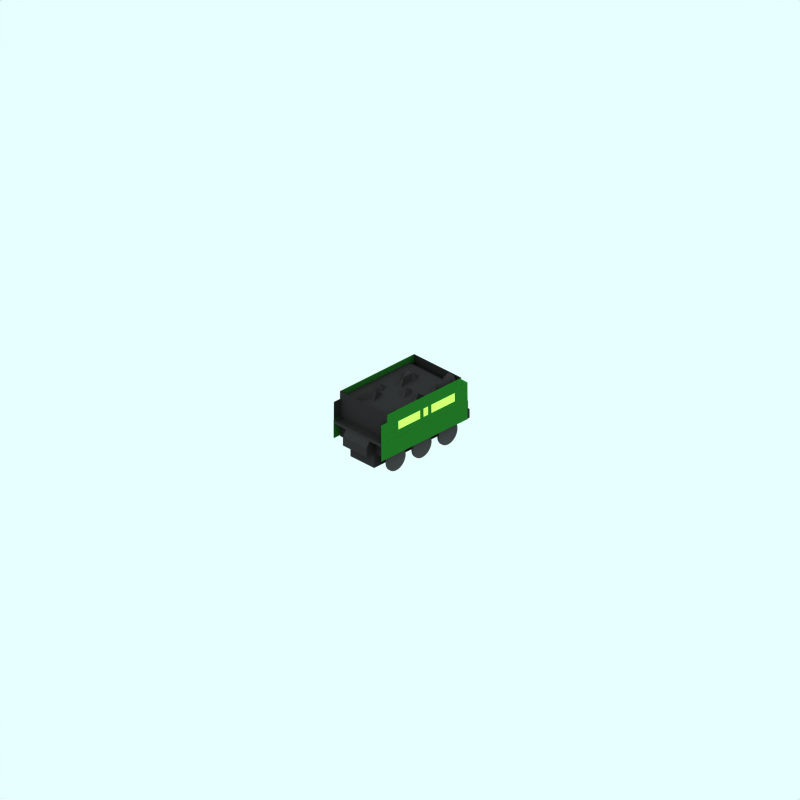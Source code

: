 # Source: gwr-churchward-star-tender.blend  (saved by Blender 2.42.0; exported with 4.5.12 LTS)
import bpy
from mathutils import Matrix  # noqa: F401  (used for matrix-valued properties, if any)

bpy.ops.wm.read_factory_settings(use_empty=True)
scene = bpy.context.scene
scene.name = 'Scene'

# ---- collections
col_collection_1 = bpy.data.collections.new('Collection 1'); scene.collection.children.link(col_collection_1)
col_collection_2 = bpy.data.collections.new('Collection 2'); scene.collection.children.link(col_collection_2)
col_collection_2.hide_render = True
col_collection_2.hide_viewport = True
col_collection_3 = bpy.data.collections.new('Collection 3'); scene.collection.children.link(col_collection_3)

# ---- materials (node trees are filled in below, after node groups)
mat_maincolour1 = bpy.data.materials.new('MainColour1')
mat_maincolour1.alpha_threshold = 0.0
mat_maincolour1.preview_render_type = 'CUBE'
mat_maincolour1.diffuse_color = (0.106, 0.357, 0.1146, 1.0)
mat_maincolour1.specular_color = (1.0, 0.9999, 0.9999)
mat_maincolour1.roughness = 0.5
mat_maincolour1.line_color = (0.0, 0.0, 0.0, 1.0)
mat_trim = bpy.data.materials.new('Trim')
mat_trim.alpha_threshold = 0.0
mat_trim.preview_render_type = 'FLAT'
mat_trim.diffuse_color = (0.7225, 0.865, 0.3633, 1.0)
mat_trim.roughness = 0.5
mat_trim.line_color = (0.0, 0.0, 0.0, 1.0)
mat_black = bpy.data.materials.new('Black')
mat_black.alpha_threshold = 0.0
mat_black.preview_render_type = 'FLAT'
mat_black.diffuse_color = (0.119, 0.119, 0.119, 1.0)
mat_black.roughness = 0.5
mat_black.line_color = (0.0, 0.0, 0.0, 1.0)
mat_wheel = bpy.data.materials.new('wheel')
mat_wheel.alpha_threshold = 0.0
mat_wheel.preview_render_type = 'FLAT'
mat_wheel.diffuse_color = (0.2144, 0.2144, 0.2144, 1.0)
mat_wheel.roughness = 0.5
mat_wheel.line_color = (0.0, 0.0, 0.0, 1.0)
mat_underframe = bpy.data.materials.new('Underframe')
mat_underframe.alpha_threshold = 0.0
mat_underframe.preview_render_type = 'FLAT'
mat_underframe.diffuse_color = (0.1334, 0.1334, 0.1334, 1.0)
mat_underframe.roughness = 0.5
mat_underframe.line_color = (0.0, 0.0, 0.0, 1.0)
mat_roofcolour = bpy.data.materials.new('RoofColour')
mat_roofcolour.alpha_threshold = 0.0
mat_roofcolour.preview_render_type = 'FLAT'
mat_roofcolour.diffuse_color = (0.2586, 0.2561, 0.2561, 1.0)
mat_roofcolour.specular_color = (0.0, 0.0, 0.0)
mat_roofcolour.roughness = 0.5
mat_roofcolour.line_color = (0.0, 0.0, 0.0, 1.0)

# ---- material node trees

# ---- world
world_world = bpy.data.worlds.new('World'); scene.world = world_world
world_world.color = (0.9059, 1.0, 1.0)
world_world.use_sun_shadow = False
world_world.sun_shadow_jitter_overblur = 0.0
world_world.cycles.sampling_method = 'MANUAL'
world_world.cycles.sample_map_resolution = 256

# ---- cameras
cam_camera_001 = bpy.data.cameras.new('Camera.001')
cam_camera_001.type = 'ORTHO'
cam_camera_001.passepartout_alpha = 0.2
cam_camera_001.clip_end = 100.0
cam_camera_001.lens = 35.0
cam_camera_001.ortho_scale = 24.0
cam_camera_001.display_size = 5.91
cam_camera_001.show_passepartout = False
cam_camera_001.show_safe_areas = True
cam_camera_001.dof.focus_distance = 0.0
cam_camera_001.dof.aperture_fstop = 128.0

# ---- lights
light_lamp = bpy.data.lights.new('Lamp', 'SUN')
light_lamp.transmission_factor = 0.0
light_lamp.angle = 1.571
light_lamp.energy = 0.028
light_lamp.shadow_buffer_clip_start = 0.5
light_lamp.shadow_soft_size = 1.0
light_lamp.shadow_cascade_max_distance = 1000.0
light_lamp.cycles.use_multiple_importance_sampling = False

# ---- meshes
me_plane_100 = bpy.data.meshes.new('Plane.100')
me_plane_100.from_pydata([(0.9926, -1.612, 2.093), (0.9926, -0.2117, 2.093), (0.9976, -1.612, 1.508), (0.9976, -0.2117, 1.508), (0.9938, -0.2117, 1.946), (0.9963, -0.2117, 1.654), (0.9938, -1.612, 1.946), (0.9963, -1.612, 1.654)], [], [(4, 0, 1), (2, 7, 3), (6, 0, 4), (7, 5, 3)])
me_plane_100.materials.append(mat_maincolour1)
me_plane_100.use_remesh_preserve_volume = False
me_plane_100.use_remesh_preserve_attributes = False
me_plane_100.use_mirror_vertex_groups = False
me_plane_100.update()
me_plane_099 = bpy.data.meshes.new('Plane.099')
me_plane_099.from_pydata([(0.9951, -1.612, 1.8), (0.9951, -0.2117, 1.8), (0.9938, -0.2117, 1.946), (0.9963, -0.2117, 1.654), (0.9938, -1.612, 1.946), (0.9963, -1.612, 1.654)], [], [(1, 3, 4), (2, 1, 4), (0, 4, 3), (5, 0, 3)])
me_plane_099.materials.append(mat_trim)
me_plane_099.use_remesh_preserve_volume = False
me_plane_099.use_remesh_preserve_attributes = False
me_plane_099.use_mirror_vertex_groups = False
me_plane_099.update()
me_plane_022 = bpy.data.meshes.new('Plane.022')
me_plane_022.from_pydata([(0.9926, -1.612, 2.093), (0.9976, -2.712, 1.508), (0.9976, -1.612, 1.508), (0.9926, -1.612, 2.363), (0.9926, 2.388, 2.093), (0.9926, 2.388, 2.363), (0.9926, -2.312, 2.093), (0.9926, -2.312, 2.363), (0.9926, -2.712, 2.093)], [], [(0, 3, 5, 4), (3, 0, 6, 7), (1, 6, 8), (0, 2, 1, 6)])
me_plane_022.materials.append(mat_maincolour1)
me_plane_022.use_remesh_preserve_volume = False
me_plane_022.use_remesh_preserve_attributes = False
me_plane_022.use_mirror_vertex_groups = False
me_plane_022.update()
me_plane_019 = bpy.data.meshes.new('Plane.019')
me_plane_019.from_pydata([(0.9926, -0.2117, 2.093), (0.9926, -0.01168, 2.093), (0.9976, -0.2117, 1.508), (0.9976, -0.01169, 1.508)], [], [(3, 0, 1), (2, 0, 3)])
me_plane_019.materials.append(mat_maincolour1)
me_plane_019.use_remesh_preserve_volume = False
me_plane_019.use_remesh_preserve_attributes = False
me_plane_019.use_mirror_vertex_groups = False
me_plane_019.update()
me_plane_018 = bpy.data.meshes.new('Plane.018')
me_plane_018.from_pydata([(0.9951, -0.01169, 1.8), (0.9951, 0.2883, 1.8), (0.9938, 0.2883, 1.946), (0.9963, 0.2883, 1.654), (0.9938, -0.01169, 1.946), (0.9963, -0.01169, 1.654)], [], [(1, 3, 4), (2, 1, 4), (0, 4, 3), (5, 0, 3)])
me_plane_018.materials.append(mat_trim)
me_plane_018.use_remesh_preserve_volume = False
me_plane_018.use_remesh_preserve_attributes = False
me_plane_018.use_mirror_vertex_groups = False
me_plane_018.update()
me_plane_015 = bpy.data.meshes.new('Plane.015')
me_plane_015.from_pydata([(0.9926, -0.01169, 2.093), (0.9926, 0.2883, 2.093), (0.9976, -0.01169, 1.508), (0.9976, 0.2883, 1.508), (0.9938, 0.2883, 1.946), (0.9963, 0.2883, 1.654), (0.9938, -0.01169, 1.946), (0.9963, -0.01169, 1.654)], [], [(4, 0, 1), (2, 7, 3), (6, 0, 4), (7, 5, 3)])
me_plane_015.materials.append(mat_maincolour1)
me_plane_015.use_remesh_preserve_volume = False
me_plane_015.use_remesh_preserve_attributes = False
me_plane_015.use_mirror_vertex_groups = False
me_plane_015.update()
me_plane_013 = bpy.data.meshes.new('Plane.013')
me_plane_013.from_pydata([(0.9926, 0.2883, 2.093), (0.9926, 0.4883, 2.093), (0.9976, 0.2883, 1.508), (0.9976, 0.4883, 1.508)], [], [(3, 0, 1), (2, 0, 3)])
me_plane_013.materials.append(mat_maincolour1)
me_plane_013.use_remesh_preserve_volume = False
me_plane_013.use_remesh_preserve_attributes = False
me_plane_013.use_mirror_vertex_groups = False
me_plane_013.update()
me_plane_012 = bpy.data.meshes.new('Plane.012')
me_plane_012.from_pydata([(0.9926, 1.988, 2.093), (0.9926, 2.788, 2.093), (0.9976, 1.988, 1.508), (0.9976, 2.788, 1.508)], [], [(3, 0, 1), (2, 0, 3)])
me_plane_012.materials.append(mat_maincolour1)
me_plane_012.use_remesh_preserve_volume = False
me_plane_012.use_remesh_preserve_attributes = False
me_plane_012.use_mirror_vertex_groups = False
me_plane_012.update()
me_plane_011 = bpy.data.meshes.new('Plane.011')
me_plane_011.from_pydata([(0.9951, 0.4883, 1.8), (0.9951, 1.988, 1.8), (0.9938, 1.988, 1.946), (0.9963, 1.988, 1.654), (0.9938, 0.4883, 1.946), (0.9963, 0.4883, 1.654)], [], [(1, 3, 4), (2, 1, 4), (0, 4, 3), (5, 0, 3)])
me_plane_011.materials.append(mat_trim)
me_plane_011.use_remesh_preserve_volume = False
me_plane_011.use_remesh_preserve_attributes = False
me_plane_011.use_mirror_vertex_groups = False
me_plane_011.update()
me_plane_010 = bpy.data.meshes.new('Plane.010')
me_plane_010.from_pydata([(0.9926, 0.4883, 2.093), (0.9926, 1.988, 2.093), (0.9976, 0.4883, 1.508), (0.9976, 1.988, 1.508), (0.9938, 1.988, 1.946), (0.9963, 1.988, 1.654), (0.9938, 0.4883, 1.946), (0.9963, 0.4883, 1.654)], [], [(4, 0, 1), (2, 7, 3), (6, 0, 4), (7, 5, 3)])
me_plane_010.materials.append(mat_maincolour1)
me_plane_010.use_remesh_preserve_volume = False
me_plane_010.use_remesh_preserve_attributes = False
me_plane_010.use_mirror_vertex_groups = False
me_plane_010.update()
me_plane_007 = bpy.data.meshes.new('Plane.007')
me_plane_007.from_pydata([(0.9826, -2.712, 2.093), (0.9826, 2.788, 2.093), (0.9876, -2.712, 1.508), (0.9876, 2.788, 1.508)], [], [(3, 0, 1), (2, 0, 3)])
me_plane_007.materials.append(mat_black)
me_plane_007.use_remesh_preserve_volume = False
me_plane_007.use_remesh_preserve_attributes = False
me_plane_007.use_mirror_vertex_groups = False
me_plane_007.update()
me_plane_098 = bpy.data.meshes.new('Plane.098')
me_plane_098.from_pydata([(1.003, 2.788, 1.443), (1.003, -2.712, 1.443), (0.9976, -2.712, 1.508), (0.9976, 2.788, 1.508)], [], [(2, 0, 1), (3, 0, 2)])
me_plane_098.materials.append(mat_maincolour1)
me_plane_098.use_remesh_preserve_volume = False
me_plane_098.use_remesh_preserve_attributes = False
me_plane_098.use_mirror_vertex_groups = False
me_plane_098.update()
me_plane_097 = bpy.data.meshes.new('Plane.097')
me_plane_097.from_pydata([(2.786, 1.449, 1.005), (2.786, 0.829, 1.005), (-2.714, 0.839, 1.005), (-2.714, 1.449, 1.005)], [], [(0, 1, 2, 3)])
me_plane_097.polygons.foreach_set('use_smooth', [True] * 1)
me_plane_097.materials.append(mat_maincolour1)
me_plane_097.use_remesh_preserve_volume = False
me_plane_097.use_remesh_preserve_attributes = False
me_plane_097.use_mirror_vertex_groups = False
me_plane_097.update()
me_plane_021 = bpy.data.meshes.new('Plane.021')
me_plane_021.from_pydata([(0.9825, -2.712, 2.093), (0.9826, 2.788, 2.093), (0.9875, -2.712, 1.508), (0.9876, 2.788, 1.508)], [], [(3, 0, 1), (2, 0, 3)])
me_plane_021.materials.append(mat_black)
me_plane_021.use_remesh_preserve_volume = False
me_plane_021.use_remesh_preserve_attributes = False
me_plane_021.use_mirror_vertex_groups = False
me_plane_021.update()
me_plane_017 = bpy.data.meshes.new('Plane.017')
me_plane_017.from_pydata([(0.9898, -2.712, 2.093), (0.9898, 2.788, 2.093), (0.9948, -2.712, 1.508), (0.9948, 2.788, 1.508)], [], [(3, 0, 1), (2, 0, 3)])
me_plane_017.materials.append(mat_black)
me_plane_017.use_remesh_preserve_volume = False
me_plane_017.use_remesh_preserve_attributes = False
me_plane_017.use_mirror_vertex_groups = False
me_plane_017.update()
me_plane_016 = bpy.data.meshes.new('Plane.016')
me_plane_016.from_pydata([(0.9998, 2.788, 2.093), (1.005, 2.788, 0.8076), (-1.0, 2.788, 2.093), (-1.0, 2.788, 0.8076), (0.9998, 2.388, 2.093), (-1.0, 2.388, 2.093)], [], [(1, 0, 2, 3), (2, 0, 4, 5)])
me_plane_016.materials.append(mat_maincolour1)
me_plane_016.use_remesh_preserve_volume = False
me_plane_016.use_remesh_preserve_attributes = False
me_plane_016.use_mirror_vertex_groups = False
me_plane_016.update()
me_plane_009 = bpy.data.meshes.new('Plane.009')
me_plane_009.from_pydata([(0.9998, 2.388, 2.093), (1.005, 2.388, 0.8076), (0.9998, 2.388, 2.363), (-1.0, 2.388, 2.093), (-1.0, 2.388, 0.8076), (-1.0, 2.388, 2.363)], [], [(1, 0, 3, 4), (2, 0, 3, 5)])
me_plane_009.materials.append(mat_black)
me_plane_009.use_remesh_preserve_volume = False
me_plane_009.use_remesh_preserve_attributes = False
me_plane_009.use_mirror_vertex_groups = False
me_plane_009.update()
me_plane_008 = bpy.data.meshes.new('Plane.008')
me_plane_008.from_pydata([(0.9998, -2.312, 2.093), (1.005, -2.312, 0.8076), (0.9998, -2.312, 2.363), (-1.0, -2.312, 2.093), (-1.0, -2.312, 0.8076), (-1.0, -2.312, 2.363)], [], [(1, 0, 3, 4), (2, 0, 3, 5)])
me_plane_008.materials.append(mat_black)
me_plane_008.use_remesh_preserve_volume = False
me_plane_008.use_remesh_preserve_attributes = False
me_plane_008.use_mirror_vertex_groups = False
me_plane_008.update()
me_plane_076 = bpy.data.meshes.new('Plane.076')
me_plane_076.from_pydata([(0.9998, 0.4883, 2.093), (0.9998, 1.988, 2.093), (1.005, 0.4883, 1.508), (1.005, 1.988, 1.508), (1.001, 1.988, 1.946), (1.004, 1.988, 1.654), (1.001, 0.4883, 1.946), (1.004, 0.4883, 1.654)], [], [(4, 0, 1), (2, 7, 3), (6, 0, 4), (7, 5, 3)])
me_plane_076.materials.append(mat_maincolour1)
me_plane_076.use_remesh_preserve_volume = False
me_plane_076.use_remesh_preserve_attributes = False
me_plane_076.use_mirror_vertex_groups = False
me_plane_076.update()
me_plane_075 = bpy.data.meshes.new('Plane.075')
me_plane_075.from_pydata([(1.002, 0.4883, 1.8), (1.002, 1.988, 1.8), (1.001, 1.988, 1.946), (1.004, 1.988, 1.654), (1.001, 0.4883, 1.946), (1.004, 0.4883, 1.654)], [], [(1, 3, 4), (2, 1, 4), (0, 4, 3), (5, 0, 3)])
me_plane_075.materials.append(mat_trim)
me_plane_075.use_remesh_preserve_volume = False
me_plane_075.use_remesh_preserve_attributes = False
me_plane_075.use_mirror_vertex_groups = False
me_plane_075.update()
me_plane_024 = bpy.data.meshes.new('Plane.024')
me_plane_024.from_pydata([(0.9998, 1.988, 2.093), (0.9998, 2.788, 2.093), (1.005, 1.988, 1.508), (1.005, 2.788, 1.508)], [], [(3, 0, 1), (2, 0, 3)])
me_plane_024.materials.append(mat_maincolour1)
me_plane_024.use_remesh_preserve_volume = False
me_plane_024.use_remesh_preserve_attributes = False
me_plane_024.use_mirror_vertex_groups = False
me_plane_024.update()
me_plane_023 = bpy.data.meshes.new('Plane.023')
me_plane_023.from_pydata([(0.9998, 0.2883, 2.093), (0.9998, 0.4883, 2.093), (1.005, 0.2883, 1.508), (1.005, 0.4883, 1.508)], [], [(3, 0, 1), (2, 0, 3)])
me_plane_023.materials.append(mat_maincolour1)
me_plane_023.use_remesh_preserve_volume = False
me_plane_023.use_remesh_preserve_attributes = False
me_plane_023.use_mirror_vertex_groups = False
me_plane_023.update()
me_plane_006 = bpy.data.meshes.new('Plane.006')
me_plane_006.from_pydata([(0.9998, -0.01169, 2.093), (0.9998, 0.2883, 2.093), (1.005, -0.01169, 1.508), (1.005, 0.2883, 1.508), (1.001, 0.2883, 1.946), (1.004, 0.2883, 1.654), (1.001, -0.01169, 1.946), (1.004, -0.01169, 1.654)], [], [(4, 0, 1), (2, 7, 3), (6, 0, 4), (7, 5, 3)])
me_plane_006.materials.append(mat_maincolour1)
me_plane_006.use_remesh_preserve_volume = False
me_plane_006.use_remesh_preserve_attributes = False
me_plane_006.use_mirror_vertex_groups = False
me_plane_006.update()
me_plane_005 = bpy.data.meshes.new('Plane.005')
me_plane_005.from_pydata([(1.002, -0.01169, 1.8), (1.002, 0.2883, 1.8), (1.001, 0.2883, 1.946), (1.004, 0.2883, 1.654), (1.001, -0.01169, 1.946), (1.004, -0.01169, 1.654)], [], [(1, 3, 4), (2, 1, 4), (0, 4, 3), (5, 0, 3)])
me_plane_005.materials.append(mat_trim)
me_plane_005.use_remesh_preserve_volume = False
me_plane_005.use_remesh_preserve_attributes = False
me_plane_005.use_mirror_vertex_groups = False
me_plane_005.update()
me_plane_003 = bpy.data.meshes.new('Plane.003')
me_plane_003.from_pydata([(0.9998, -0.2117, 2.093), (0.9998, -0.01168, 2.093), (1.005, -0.2117, 1.508), (1.005, -0.01169, 1.508)], [], [(3, 0, 1), (2, 0, 3)])
me_plane_003.materials.append(mat_maincolour1)
me_plane_003.use_remesh_preserve_volume = False
me_plane_003.use_remesh_preserve_attributes = False
me_plane_003.use_mirror_vertex_groups = False
me_plane_003.update()
me_cylinder_002 = bpy.data.meshes.new('Cylinder.002')
me_cylinder_002.from_pydata([(-0.1523, 0.2427, 0.8139), (-0.2015, 0.3027, 0.8139), (-0.2381, 0.3712, 0.8139), (-0.2607, 0.4455, 0.8139), (-0.2683, 0.5227, 0.8139), (-0.2607, 0.6, 0.8139), (-0.2381, 0.6742, 0.8139), (-0.2015, 0.7427, 0.8139), (-0.1523, 0.8027, 0.8139), (-0.09229, 0.852, 0.8139), (-0.02383, 0.8885, 0.8139), (0.05046, 0.9111, 0.8139), (0.1277, 0.9187, 0.8139), (0.205, 0.9111, 0.8139), (0.2792, 0.8885, 0.8139), (0.3477, 0.852, 0.8139), (0.4077, 0.8027, 0.8139), (0.457, 0.7427, 0.8139), (0.4935, 0.6742, 0.8139), (0.5161, 0.6, 0.8139), (0.5237, 0.5227, 0.8139), (0.5161, 0.4455, 0.8139), (0.4935, 0.3712, 0.8139), (0.457, 0.3027, 0.8139), (0.4077, 0.2427, 0.8139), (0.3477, 0.1935, 0.8139), (0.2792, 0.1569, 0.8139), (0.205, 0.1343, 0.8139), (0.1277, 0.1267, 0.8139), (0.05046, 0.1343, 0.8139), (-0.02383, 0.1569, 0.8139), (-0.09229, 0.1935, 0.8139), (-0.1523, 0.2427, 0.7539), (-0.2015, 0.3027, 0.7539), (-0.2381, 0.3712, 0.7539), (-0.2607, 0.4455, 0.7539), (-0.2683, 0.5227, 0.7539), (-0.2607, 0.6, 0.7539), (-0.2381, 0.6742, 0.7539), (-0.2015, 0.7427, 0.7539), (-0.1523, 0.8027, 0.7539), (-0.09229, 0.852, 0.7539), (-0.02383, 0.8885, 0.7539), (0.05046, 0.9111, 0.7539), (0.1277, 0.9187, 0.7539), (0.205, 0.9111, 0.7539), (0.2792, 0.8885, 0.7539), (0.3477, 0.852, 0.7539), (0.4077, 0.8027, 0.7539), (0.457, 0.7427, 0.7539), (0.4935, 0.6742, 0.7539), (0.5161, 0.6, 0.7539), (0.5237, 0.5227, 0.7539), (0.5161, 0.4455, 0.7539), (0.4935, 0.3712, 0.7539), (0.457, 0.3027, 0.7539), (0.4077, 0.2427, 0.7539), (0.3477, 0.1935, 0.7539), (0.2792, 0.1569, 0.7539), (0.205, 0.1343, 0.7539), (0.1277, 0.1267, 0.7539), (0.05046, 0.1343, 0.7539), (-0.02382, 0.1569, 0.7539), (-0.09228, 0.1935, 0.7539), (0.1277, 0.5227, 0.8139), (0.1277, 0.5227, 0.7539)], [], [(64, 0, 1), (65, 33, 32), (64, 1, 2), (65, 34, 33), (64, 2, 3), (65, 35, 34), (64, 3, 4), (65, 36, 35), (64, 4, 5), (65, 37, 36), (64, 5, 6), (65, 38, 37), (64, 6, 7), (65, 39, 38), (64, 7, 8), (65, 40, 39), (64, 8, 9), (65, 41, 40), (64, 9, 10), (65, 42, 41), (64, 10, 11), (65, 43, 42), (64, 11, 12), (65, 44, 43), (64, 12, 13), (65, 45, 44), (64, 13, 14), (65, 46, 45), (64, 14, 15), (65, 47, 46), (64, 15, 16), (65, 48, 47), (64, 16, 17), (65, 49, 48), (64, 17, 18), (65, 50, 49), (64, 18, 19), (65, 51, 50), (64, 19, 20), (65, 52, 51), (64, 20, 21), (65, 53, 52), (64, 21, 22), (65, 54, 53), (64, 22, 23), (65, 55, 54), (64, 23, 24), (65, 56, 55), (64, 24, 25), (65, 57, 56), (64, 25, 26), (65, 58, 57), (64, 26, 27), (65, 59, 58), (64, 27, 28), (65, 60, 59), (64, 28, 29), (65, 61, 60), (64, 29, 30), (65, 62, 61), (64, 30, 31), (65, 63, 62), (31, 0, 64), (65, 32, 63), (0, 32, 33, 1), (1, 33, 34, 2), (2, 34, 35, 3), (3, 35, 36, 4), (4, 36, 37, 5), (5, 37, 38, 6), (6, 38, 39, 7), (7, 39, 40, 8), (8, 40, 41, 9), (9, 41, 42, 10), (10, 42, 43, 11), (11, 43, 44, 12), (12, 44, 45, 13), (13, 45, 46, 14), (14, 46, 47, 15), (15, 47, 48, 16), (16, 48, 49, 17), (17, 49, 50, 18), (18, 50, 51, 19), (19, 51, 52, 20), (20, 52, 53, 21), (21, 53, 54, 22), (22, 54, 55, 23), (23, 55, 56, 24), (24, 56, 57, 25), (25, 57, 58, 26), (26, 58, 59, 27), (27, 59, 60, 28), (28, 60, 61, 29), (29, 61, 62, 30), (30, 62, 63, 31), (32, 0, 31, 63)])
me_cylinder_002.materials.append(mat_wheel)
me_cylinder_002.use_remesh_preserve_volume = False
me_cylinder_002.use_remesh_preserve_attributes = False
me_cylinder_002.use_mirror_vertex_groups = False
me_cylinder_002.update()
me_cylinder_001 = bpy.data.meshes.new('Cylinder.001')
me_cylinder_001.from_pydata([(0.8374, 4.956, -6.082), (0.7881, 5.016, -6.082), (0.7515, 5.084, -6.082), (0.729, 5.158, -6.082), (0.7214, 5.236, -6.082), (0.729, 5.313, -6.082), (0.7515, 5.387, -6.082), (0.7881, 5.456, -6.082), (0.8374, 5.516, -6.082), (0.8974, 5.565, -6.082), (0.9659, 5.601, -6.082), (1.04, 5.624, -6.082), (1.117, 5.632, -6.082), (1.195, 5.624, -6.082), (1.269, 5.601, -6.082), (1.337, 5.565, -6.082), (1.397, 5.516, -6.082), (1.447, 5.456, -6.082), (1.483, 5.387, -6.082), (1.506, 5.313, -6.082), (1.513, 5.236, -6.082), (1.506, 5.158, -6.082), (1.483, 5.084, -6.082), (1.447, 5.016, -6.082), (1.397, 4.956, -6.082), (1.337, 4.906, -6.082), (1.269, 4.87, -6.082), (1.195, 4.847, -6.082), (1.117, 4.84, -6.082), (1.04, 4.847, -6.082), (0.9659, 4.87, -6.082), (0.8974, 4.906, -6.082), (0.8374, 4.956, 6.458), (0.7881, 5.016, 6.458), (0.7515, 5.084, 6.458), (0.729, 5.158, 6.458), (0.7214, 5.236, 6.458), (0.729, 5.313, 6.458), (0.7515, 5.387, 6.458), (0.7881, 5.456, 6.458), (0.8374, 5.516, 6.458), (0.8974, 5.565, 6.458), (0.9659, 5.601, 6.458), (1.04, 5.624, 6.458), (1.117, 5.632, 6.458), (1.195, 5.624, 6.458), (1.269, 5.601, 6.458), (1.337, 5.565, 6.458), (1.397, 5.516, 6.458), (1.447, 5.456, 6.458), (1.483, 5.387, 6.458), (1.506, 5.313, 6.458), (1.513, 5.236, 6.458), (1.506, 5.158, 6.458), (1.483, 5.084, 6.458), (1.447, 5.016, 6.458), (1.397, 4.956, 6.458), (1.337, 4.906, 6.458), (1.269, 4.87, 6.458), (1.195, 4.847, 6.458), (1.117, 4.84, 6.458), (1.04, 4.847, 6.458), (0.9659, 4.87, 6.458), (0.8974, 4.906, 6.458), (1.117, 5.236, -6.082), (1.117, 5.236, 6.458)], [], [(64, 0, 1), (65, 33, 32), (64, 1, 2), (65, 34, 33), (64, 2, 3), (65, 35, 34), (64, 3, 4), (65, 36, 35), (64, 4, 5), (65, 37, 36), (64, 5, 6), (65, 38, 37), (64, 6, 7), (65, 39, 38), (64, 7, 8), (65, 40, 39), (64, 8, 9), (65, 41, 40), (64, 9, 10), (65, 42, 41), (64, 10, 11), (65, 43, 42), (64, 11, 12), (65, 44, 43), (64, 12, 13), (65, 45, 44), (64, 13, 14), (65, 46, 45), (64, 14, 15), (65, 47, 46), (64, 15, 16), (65, 48, 47), (64, 16, 17), (65, 49, 48), (64, 17, 18), (65, 50, 49), (64, 18, 19), (65, 51, 50), (64, 19, 20), (65, 52, 51), (64, 20, 21), (65, 53, 52), (64, 21, 22), (65, 54, 53), (64, 22, 23), (65, 55, 54), (64, 23, 24), (65, 56, 55), (64, 24, 25), (65, 57, 56), (64, 25, 26), (65, 58, 57), (64, 26, 27), (65, 59, 58), (64, 27, 28), (65, 60, 59), (64, 28, 29), (65, 61, 60), (64, 29, 30), (65, 62, 61), (64, 30, 31), (65, 63, 62), (31, 0, 64), (65, 32, 63), (0, 32, 33, 1), (1, 33, 34, 2), (2, 34, 35, 3), (3, 35, 36, 4), (4, 36, 37, 5), (5, 37, 38, 6), (6, 38, 39, 7), (7, 39, 40, 8), (8, 40, 41, 9), (9, 41, 42, 10), (10, 42, 43, 11), (11, 43, 44, 12), (12, 44, 45, 13), (13, 45, 46, 14), (14, 46, 47, 15), (15, 47, 48, 16), (16, 48, 49, 17), (17, 49, 50, 18), (18, 50, 51, 19), (19, 51, 52, 20), (20, 52, 53, 21), (21, 53, 54, 22), (22, 54, 55, 23), (23, 55, 56, 24), (24, 56, 57, 25), (25, 57, 58, 26), (26, 58, 59, 27), (27, 59, 60, 28), (28, 60, 61, 29), (29, 61, 62, 30), (30, 62, 63, 31), (32, 0, 31, 63)])
me_cylinder_001.materials.append(mat_underframe)
me_cylinder_001.use_remesh_preserve_volume = False
me_cylinder_001.use_remesh_preserve_attributes = False
me_cylinder_001.use_mirror_vertex_groups = False
me_cylinder_001.update()
me_plane_074 = bpy.data.meshes.new('Plane.074')
me_plane_074.from_pydata([(-0.8971, -2.373, -2.161), (-0.8971, 2.127, -2.161), (0.9029, 2.127, -2.161), (0.9029, -2.373, -2.161), (0.9029, -2.373, -2.361), (0.9029, 2.427, -2.061), (-0.8971, 2.427, -2.061), (-0.8971, -2.373, -2.361), (0.9029, 0.02679, -2.061), (0.002888, -2.373, -2.061), (-0.8971, 0.02679, -1.761), (0.002894, 2.427, -2.061), (0.002891, 0.02679, -2.061), (0.9029, -1.173, -2.061), (0.9029, 1.227, -2.061), (0.4529, -2.373, -2.061), (-0.4471, -2.373, -2.061), (-0.8971, 1.227, -2.061), (-0.8971, -1.173, -1.761), (0.4529, 2.427, -2.061), (-0.4471, 2.427, -2.361), (0.00289, -1.173, -1.761), (0.4529, 0.02679, -2.061), (0.002893, 1.227, -2.061), (-0.4471, 0.02679, -2.061), (0.4529, -1.173, -2.061), (0.4529, 1.227, -2.361), (-0.4471, -1.173, -1.761), (-0.4471, 1.227, -2.061), (0.9029, -0.5732, -2.061), (0.9029, -1.773, -2.061), (0.9029, 0.6268, -2.061), (0.9029, 1.827, -2.061), (0.6779, -2.373, -2.061), (0.2279, -2.373, -1.761), (-0.6721, -2.373, -2.061), (-0.2221, -2.373, -2.061), (-0.8971, 0.6268, -2.061), (-0.8971, 1.827, -2.361), (-0.8971, -0.5732, -2.061), (-0.8971, -1.773, -2.361), (0.6779, 2.427, -2.061), (0.2279, 2.427, -2.061), (-0.6721, 2.427, -2.361), (-0.2221, 2.427, -2.061), (0.00289, -0.5732, -2.061), (0.002889, -1.773, -2.061), (0.6779, 0.02679, -2.061), (0.2279, 0.02679, -2.061), (0.002892, 0.6268, -1.761), (0.002893, 1.827, -2.061), (-0.6721, 0.02679, -2.361), (-0.2221, 0.02679, -2.361), (0.4529, -1.773, -2.361), (0.6779, -1.173, -2.061), (0.4529, -0.5732, -2.361), (0.2279, -1.173, -2.361), (0.4529, 0.6268, -2.061), (0.6779, 1.227, -2.061), (0.4529, 1.827, -2.061), (0.2279, 1.227, -2.361), (-0.4471, -1.773, -2.061), (-0.2221, -1.173, -2.061), (-0.4471, -0.5732, -2.061), (-0.6721, -1.173, -2.061), (-0.4471, 0.6268, -2.061), (-0.2221, 1.227, -1.761), (-0.4471, 1.827, -2.061), (-0.6721, 1.227, -2.361), (0.6779, -1.773, -1.761), (0.6779, -0.5732, -1.761), (0.2279, -1.773, -2.061), (0.2279, -0.5732, -2.061), (0.6779, 0.6268, -1.761), (0.6779, 1.827, -1.761), (0.2279, 0.6268, -2.361), (0.2279, 1.827, -2.061), (-0.2221, -1.773, -2.061), (-0.2221, -0.5732, -2.061), (-0.6721, -1.773, -2.061), (-0.6721, -0.5732, -2.061), (-0.2221, 0.6268, -2.061), (-0.2221, 1.827, -2.061), (-0.6721, 0.6268, -2.061), (-0.6721, 1.827, -2.061)], [], [(0, 3, 2, 1), (8, 2, 3), (3, 0, 9), (10, 0, 1), (11, 1, 2), (4, 30, 3), (30, 13, 3), (13, 29, 3), (29, 8, 3), (8, 31, 2), (31, 14, 2), (14, 32, 2), (32, 5, 2), (35, 0, 7), (16, 0, 35), (36, 0, 16), (9, 0, 36), (9, 34, 3), (34, 15, 3), (15, 33, 3), (33, 4, 3), (6, 38, 1), (38, 17, 1), (17, 37, 1), (37, 10, 1), (39, 0, 10), (18, 0, 39), (40, 0, 18), (7, 0, 40), (5, 41, 2), (41, 19, 2), (19, 42, 2), (42, 11, 2), (11, 44, 1), (44, 20, 1), (20, 43, 1), (43, 6, 1), (30, 4, 33, 69), (13, 30, 69, 54), (69, 33, 15, 53), (54, 69, 53, 25), (29, 13, 54, 70), (8, 29, 70, 47), (70, 54, 25, 55), (47, 70, 55, 22), (53, 15, 34, 71), (25, 53, 71, 56), (71, 34, 9, 46), (56, 71, 46, 21), (55, 25, 56, 72), (22, 55, 72, 48), (72, 56, 21, 45), (48, 72, 45, 12), (31, 8, 47, 73), (14, 31, 73, 58), (73, 47, 22, 57), (58, 73, 57, 26), (32, 14, 58, 74), (5, 32, 74, 41), (74, 58, 26, 59), (41, 74, 59, 19), (57, 22, 48, 75), (26, 57, 75, 60), (75, 48, 12, 49), (60, 75, 49, 23), (59, 26, 60, 76), (19, 59, 76, 42), (76, 60, 23, 50), (42, 76, 50, 11), (46, 9, 36, 77), (21, 46, 77, 62), (77, 36, 16, 61), (62, 77, 61, 27), (45, 21, 62, 78), (12, 45, 78, 52), (78, 62, 27, 63), (52, 78, 63, 24), (61, 16, 35, 79), (27, 61, 79, 64), (79, 35, 7, 40), (64, 79, 40, 18), (63, 27, 64, 80), (24, 63, 80, 51), (80, 64, 18, 39), (51, 80, 39, 10), (49, 12, 52, 81), (23, 49, 81, 66), (81, 52, 24, 65), (66, 81, 65, 28), (50, 23, 66, 82), (11, 50, 82, 44), (82, 66, 28, 67), (44, 82, 67, 20), (65, 24, 51, 83), (28, 65, 83, 68), (83, 51, 10, 37), (68, 83, 37, 17), (67, 28, 68, 84), (20, 67, 84, 43), (84, 68, 17, 38), (43, 84, 38, 6)])
me_plane_074.materials.append(mat_underframe)
me_plane_074.use_remesh_preserve_volume = False
me_plane_074.use_remesh_preserve_attributes = False
me_plane_074.use_mirror_vertex_groups = False
me_plane_074.update()
me_plane_014 = bpy.data.meshes.new('Plane.014')
me_plane_014.from_pydata([(1.01, 2.688, 1.143), (1.01, 2.808, 1.143), (-0.9902, 2.808, 1.143), (-0.9902, 2.688, 1.143), (-0.9902, 2.688, 1.443), (-0.9902, 2.808, 1.443), (1.01, 2.808, 1.443), (1.01, 2.688, 1.443)], [], [(0, 3, 2, 1), (2, 3, 4, 5), (3, 0, 7, 4), (0, 1, 6, 7), (1, 2, 5, 6), (5, 4, 7, 6)])
me_plane_014.materials.append(mat_underframe)
me_plane_014.use_remesh_preserve_volume = False
me_plane_014.use_remesh_preserve_attributes = False
me_plane_014.use_mirror_vertex_groups = False
me_plane_014.update()
me_cylinder_012 = bpy.data.meshes.new('Cylinder.012')
me_cylinder_012.from_pydata([(-1.252, 0.2427, 0.8139), (-1.302, 0.3027, 0.8139), (-1.338, 0.3712, 0.8139), (-1.361, 0.4455, 0.8139), (-1.368, 0.5227, 0.8139), (-1.361, 0.6, 0.8139), (-1.338, 0.6742, 0.8139), (-1.302, 0.7427, 0.8139), (-1.252, 0.8027, 0.8139), (-1.192, 0.852, 0.8139), (-1.124, 0.8885, 0.8139), (-1.05, 0.9111, 0.8139), (-0.9723, 0.9187, 0.8139), (-0.895, 0.9111, 0.8139), (-0.8208, 0.8885, 0.8139), (-0.7523, 0.852, 0.8139), (-0.6923, 0.8027, 0.8139), (-0.643, 0.7427, 0.8139), (-0.6065, 0.6742, 0.8139), (-0.5839, 0.6, 0.8139), (-0.5763, 0.5227, 0.8139), (-0.5839, 0.4455, 0.8139), (-0.6065, 0.3712, 0.8139), (-0.643, 0.3027, 0.8139), (-0.6923, 0.2427, 0.8139), (-0.7523, 0.1935, 0.8139), (-0.8208, 0.1569, 0.8139), (-0.895, 0.1343, 0.8139), (-0.9723, 0.1267, 0.8139), (-1.05, 0.1343, 0.8139), (-1.124, 0.1569, 0.8139), (-1.192, 0.1935, 0.8139), (-1.252, 0.2427, 0.7539), (-1.302, 0.3027, 0.7539), (-1.338, 0.3712, 0.7539), (-1.361, 0.4455, 0.7539), (-1.368, 0.5227, 0.7539), (-1.361, 0.6, 0.7539), (-1.338, 0.6742, 0.7539), (-1.302, 0.7427, 0.7539), (-1.252, 0.8027, 0.7539), (-1.192, 0.852, 0.7539), (-1.124, 0.8885, 0.7539), (-1.05, 0.9111, 0.7539), (-0.9723, 0.9187, 0.7539), (-0.895, 0.9111, 0.7539), (-0.8208, 0.8885, 0.7539), (-0.7523, 0.852, 0.7539), (-0.6923, 0.8027, 0.7539), (-0.643, 0.7427, 0.7539), (-0.6065, 0.6742, 0.7539), (-0.5839, 0.6, 0.7539), (-0.5763, 0.5227, 0.7539), (-0.5839, 0.4455, 0.7539), (-0.6065, 0.3712, 0.7539), (-0.643, 0.3027, 0.7539), (-0.6923, 0.2427, 0.7539), (-0.7523, 0.1935, 0.7539), (-0.8208, 0.1569, 0.7539), (-0.895, 0.1343, 0.7539), (-0.9723, 0.1267, 0.7539), (-1.05, 0.1343, 0.7539), (-1.124, 0.1569, 0.7539), (-1.192, 0.1935, 0.7539), (-0.9723, 0.5227, 0.8139), (-0.9723, 0.5227, 0.7539)], [], [(64, 0, 1), (65, 33, 32), (64, 1, 2), (65, 34, 33), (64, 2, 3), (65, 35, 34), (64, 3, 4), (65, 36, 35), (64, 4, 5), (65, 37, 36), (64, 5, 6), (65, 38, 37), (64, 6, 7), (65, 39, 38), (64, 7, 8), (65, 40, 39), (64, 8, 9), (65, 41, 40), (64, 9, 10), (65, 42, 41), (64, 10, 11), (65, 43, 42), (64, 11, 12), (65, 44, 43), (64, 12, 13), (65, 45, 44), (64, 13, 14), (65, 46, 45), (64, 14, 15), (65, 47, 46), (64, 15, 16), (65, 48, 47), (64, 16, 17), (65, 49, 48), (64, 17, 18), (65, 50, 49), (64, 18, 19), (65, 51, 50), (64, 19, 20), (65, 52, 51), (64, 20, 21), (65, 53, 52), (64, 21, 22), (65, 54, 53), (64, 22, 23), (65, 55, 54), (64, 23, 24), (65, 56, 55), (64, 24, 25), (65, 57, 56), (64, 25, 26), (65, 58, 57), (64, 26, 27), (65, 59, 58), (64, 27, 28), (65, 60, 59), (64, 28, 29), (65, 61, 60), (64, 29, 30), (65, 62, 61), (64, 30, 31), (65, 63, 62), (31, 0, 64), (65, 32, 63), (0, 32, 33, 1), (1, 33, 34, 2), (2, 34, 35, 3), (3, 35, 36, 4), (4, 36, 37, 5), (5, 37, 38, 6), (6, 38, 39, 7), (7, 39, 40, 8), (8, 40, 41, 9), (9, 41, 42, 10), (10, 42, 43, 11), (11, 43, 44, 12), (12, 44, 45, 13), (13, 45, 46, 14), (14, 46, 47, 15), (15, 47, 48, 16), (16, 48, 49, 17), (17, 49, 50, 18), (18, 50, 51, 19), (19, 51, 52, 20), (20, 52, 53, 21), (21, 53, 54, 22), (22, 54, 55, 23), (23, 55, 56, 24), (24, 56, 57, 25), (25, 57, 58, 26), (26, 58, 59, 27), (27, 59, 60, 28), (28, 60, 61, 29), (29, 61, 62, 30), (30, 62, 63, 31), (32, 0, 31, 63)])
me_cylinder_012.materials.append(mat_wheel)
me_cylinder_012.use_remesh_preserve_volume = False
me_cylinder_012.use_remesh_preserve_attributes = False
me_cylinder_012.use_mirror_vertex_groups = False
me_cylinder_012.update()
me_cylinder_011 = bpy.data.meshes.new('Cylinder.011')
me_cylinder_011.from_pydata([(-1.252, 0.2463, -0.7192), (-1.302, 0.3063, -0.7192), (-1.338, 0.3747, -0.7192), (-1.361, 0.449, -0.7192), (-1.368, 0.5263, -0.7192), (-1.361, 0.6035, -0.7192), (-1.338, 0.6778, -0.7192), (-1.302, 0.7462, -0.7192), (-1.252, 0.8063, -0.7192), (-1.192, 0.8555, -0.7192), (-1.124, 0.8921, -0.7192), (-1.05, 0.9146, -0.7192), (-0.9723, 0.9222, -0.7192), (-0.895, 0.9146, -0.7192), (-0.8208, 0.8921, -0.7192), (-0.7523, 0.8555, -0.7192), (-0.6923, 0.8063, -0.7192), (-0.643, 0.7462, -0.7192), (-0.6065, 0.6778, -0.7192), (-0.5839, 0.6035, -0.7192), (-0.5763, 0.5263, -0.7192), (-0.5839, 0.449, -0.7192), (-0.6065, 0.3747, -0.7192), (-0.643, 0.3063, -0.7192), (-0.6923, 0.2463, -0.7192), (-0.7523, 0.197, -0.7192), (-0.8208, 0.1604, -0.7192), (-0.895, 0.1379, -0.7192), (-0.9723, 0.1303, -0.7192), (-1.05, 0.1379, -0.7192), (-1.124, 0.1604, -0.7192), (-1.192, 0.197, -0.7192), (-1.252, 0.2463, -0.7792), (-1.302, 0.3063, -0.7792), (-1.338, 0.3747, -0.7792), (-1.361, 0.449, -0.7792), (-1.368, 0.5263, -0.7792), (-1.361, 0.6035, -0.7792), (-1.338, 0.6778, -0.7792), (-1.302, 0.7462, -0.7792), (-1.252, 0.8063, -0.7792), (-1.192, 0.8555, -0.7792), (-1.124, 0.8921, -0.7792), (-1.05, 0.9146, -0.7792), (-0.9723, 0.9222, -0.7792), (-0.895, 0.9146, -0.7792), (-0.8208, 0.8921, -0.7792), (-0.7523, 0.8555, -0.7792), (-0.6923, 0.8063, -0.7792), (-0.643, 0.7462, -0.7792), (-0.6065, 0.6778, -0.7792), (-0.5839, 0.6035, -0.7792), (-0.5763, 0.5263, -0.7792), (-0.5839, 0.449, -0.7792), (-0.6065, 0.3747, -0.7792), (-0.643, 0.3063, -0.7792), (-0.6923, 0.2463, -0.7792), (-0.7523, 0.197, -0.7792), (-0.8208, 0.1604, -0.7792), (-0.895, 0.1379, -0.7792), (-0.9723, 0.1303, -0.7792), (-1.05, 0.1379, -0.7792), (-1.124, 0.1604, -0.7792), (-1.192, 0.197, -0.7792), (-0.9723, 0.5263, -0.7192), (-0.9723, 0.5263, -0.7792)], [], [(64, 0, 1), (65, 33, 32), (64, 1, 2), (65, 34, 33), (64, 2, 3), (65, 35, 34), (64, 3, 4), (65, 36, 35), (64, 4, 5), (65, 37, 36), (64, 5, 6), (65, 38, 37), (64, 6, 7), (65, 39, 38), (64, 7, 8), (65, 40, 39), (64, 8, 9), (65, 41, 40), (64, 9, 10), (65, 42, 41), (64, 10, 11), (65, 43, 42), (64, 11, 12), (65, 44, 43), (64, 12, 13), (65, 45, 44), (64, 13, 14), (65, 46, 45), (64, 14, 15), (65, 47, 46), (64, 15, 16), (65, 48, 47), (64, 16, 17), (65, 49, 48), (64, 17, 18), (65, 50, 49), (64, 18, 19), (65, 51, 50), (64, 19, 20), (65, 52, 51), (64, 20, 21), (65, 53, 52), (64, 21, 22), (65, 54, 53), (64, 22, 23), (65, 55, 54), (64, 23, 24), (65, 56, 55), (64, 24, 25), (65, 57, 56), (64, 25, 26), (65, 58, 57), (64, 26, 27), (65, 59, 58), (64, 27, 28), (65, 60, 59), (64, 28, 29), (65, 61, 60), (64, 29, 30), (65, 62, 61), (64, 30, 31), (65, 63, 62), (31, 0, 64), (65, 32, 63), (0, 32, 33, 1), (1, 33, 34, 2), (2, 34, 35, 3), (3, 35, 36, 4), (4, 36, 37, 5), (5, 37, 38, 6), (6, 38, 39, 7), (7, 39, 40, 8), (8, 40, 41, 9), (9, 41, 42, 10), (10, 42, 43, 11), (11, 43, 44, 12), (12, 44, 45, 13), (13, 45, 46, 14), (14, 46, 47, 15), (15, 47, 48, 16), (16, 48, 49, 17), (17, 49, 50, 18), (18, 50, 51, 19), (19, 51, 52, 20), (20, 52, 53, 21), (21, 53, 54, 22), (22, 54, 55, 23), (23, 55, 56, 24), (24, 56, 57, 25), (25, 57, 58, 26), (26, 58, 59, 27), (27, 59, 60, 28), (28, 60, 61, 29), (29, 61, 62, 30), (30, 62, 63, 31), (32, 0, 31, 63)])
me_cylinder_011.materials.append(mat_wheel)
me_cylinder_011.use_remesh_preserve_volume = False
me_cylinder_011.use_remesh_preserve_attributes = False
me_cylinder_011.use_mirror_vertex_groups = False
me_cylinder_011.update()
me_cylinder_010 = bpy.data.meshes.new('Cylinder.010')
me_cylinder_010.from_pydata([(-10.16, 4.956, -6.082), (-10.21, 5.016, -6.082), (-10.25, 5.084, -6.082), (-10.27, 5.158, -6.082), (-10.28, 5.236, -6.082), (-10.27, 5.313, -6.082), (-10.25, 5.387, -6.082), (-10.21, 5.456, -6.082), (-10.16, 5.516, -6.082), (-10.1, 5.565, -6.082), (-10.03, 5.601, -6.082), (-9.96, 5.624, -6.082), (-9.883, 5.632, -6.082), (-9.805, 5.624, -6.082), (-9.731, 5.601, -6.082), (-9.663, 5.565, -6.082), (-9.603, 5.516, -6.082), (-9.553, 5.456, -6.082), (-9.517, 5.387, -6.082), (-9.494, 5.313, -6.082), (-9.487, 5.236, -6.082), (-9.494, 5.158, -6.082), (-9.517, 5.084, -6.082), (-9.553, 5.016, -6.082), (-9.603, 4.956, -6.082), (-9.663, 4.906, -6.082), (-9.731, 4.87, -6.082), (-9.805, 4.847, -6.082), (-9.883, 4.84, -6.082), (-9.96, 4.847, -6.082), (-10.03, 4.87, -6.082), (-10.1, 4.906, -6.082), (-10.16, 4.956, 6.458), (-10.21, 5.016, 6.458), (-10.25, 5.084, 6.458), (-10.27, 5.158, 6.458), (-10.28, 5.236, 6.458), (-10.27, 5.313, 6.458), (-10.25, 5.387, 6.458), (-10.21, 5.456, 6.458), (-10.16, 5.516, 6.458), (-10.1, 5.565, 6.458), (-10.03, 5.601, 6.458), (-9.96, 5.624, 6.458), (-9.883, 5.632, 6.458), (-9.805, 5.624, 6.458), (-9.731, 5.601, 6.458), (-9.663, 5.565, 6.458), (-9.603, 5.516, 6.458), (-9.553, 5.456, 6.458), (-9.517, 5.387, 6.458), (-9.494, 5.313, 6.458), (-9.487, 5.236, 6.458), (-9.494, 5.158, 6.458), (-9.517, 5.084, 6.458), (-9.553, 5.016, 6.458), (-9.603, 4.956, 6.458), (-9.663, 4.906, 6.458), (-9.731, 4.87, 6.458), (-9.805, 4.847, 6.458), (-9.883, 4.84, 6.458), (-9.96, 4.847, 6.458), (-10.03, 4.87, 6.458), (-10.1, 4.906, 6.458), (-9.883, 5.236, -6.082), (-9.883, 5.236, 6.458)], [], [(64, 0, 1), (65, 33, 32), (64, 1, 2), (65, 34, 33), (64, 2, 3), (65, 35, 34), (64, 3, 4), (65, 36, 35), (64, 4, 5), (65, 37, 36), (64, 5, 6), (65, 38, 37), (64, 6, 7), (65, 39, 38), (64, 7, 8), (65, 40, 39), (64, 8, 9), (65, 41, 40), (64, 9, 10), (65, 42, 41), (64, 10, 11), (65, 43, 42), (64, 11, 12), (65, 44, 43), (64, 12, 13), (65, 45, 44), (64, 13, 14), (65, 46, 45), (64, 14, 15), (65, 47, 46), (64, 15, 16), (65, 48, 47), (64, 16, 17), (65, 49, 48), (64, 17, 18), (65, 50, 49), (64, 18, 19), (65, 51, 50), (64, 19, 20), (65, 52, 51), (64, 20, 21), (65, 53, 52), (64, 21, 22), (65, 54, 53), (64, 22, 23), (65, 55, 54), (64, 23, 24), (65, 56, 55), (64, 24, 25), (65, 57, 56), (64, 25, 26), (65, 58, 57), (64, 26, 27), (65, 59, 58), (64, 27, 28), (65, 60, 59), (64, 28, 29), (65, 61, 60), (64, 29, 30), (65, 62, 61), (64, 30, 31), (65, 63, 62), (31, 0, 64), (65, 32, 63), (0, 32, 33, 1), (1, 33, 34, 2), (2, 34, 35, 3), (3, 35, 36, 4), (4, 36, 37, 5), (5, 37, 38, 6), (6, 38, 39, 7), (7, 39, 40, 8), (8, 40, 41, 9), (9, 41, 42, 10), (10, 42, 43, 11), (11, 43, 44, 12), (12, 44, 45, 13), (13, 45, 46, 14), (14, 46, 47, 15), (15, 47, 48, 16), (16, 48, 49, 17), (17, 49, 50, 18), (18, 50, 51, 19), (19, 51, 52, 20), (20, 52, 53, 21), (21, 53, 54, 22), (22, 54, 55, 23), (23, 55, 56, 24), (24, 56, 57, 25), (25, 57, 58, 26), (26, 58, 59, 27), (27, 59, 60, 28), (28, 60, 61, 29), (29, 61, 62, 30), (30, 62, 63, 31), (32, 0, 31, 63)])
me_cylinder_010.materials.append(mat_underframe)
me_cylinder_010.use_remesh_preserve_volume = False
me_cylinder_010.use_remesh_preserve_attributes = False
me_cylinder_010.use_mirror_vertex_groups = False
me_cylinder_010.update()
me_cylinder_008 = bpy.data.meshes.new('Cylinder.008')
me_cylinder_008.from_pydata([(-0.1523, 0.2463, -0.7192), (-0.2015, 0.3063, -0.7192), (-0.2381, 0.3747, -0.7192), (-0.2607, 0.449, -0.7192), (-0.2683, 0.5263, -0.7192), (-0.2607, 0.6035, -0.7192), (-0.2381, 0.6778, -0.7192), (-0.2015, 0.7462, -0.7192), (-0.1523, 0.8063, -0.7192), (-0.09229, 0.8555, -0.7192), (-0.02383, 0.8921, -0.7192), (0.05046, 0.9146, -0.7192), (0.1277, 0.9222, -0.7192), (0.205, 0.9146, -0.7192), (0.2792, 0.8921, -0.7192), (0.3477, 0.8555, -0.7192), (0.4077, 0.8063, -0.7192), (0.457, 0.7462, -0.7192), (0.4935, 0.6778, -0.7192), (0.5161, 0.6035, -0.7192), (0.5237, 0.5263, -0.7192), (0.5161, 0.449, -0.7192), (0.4935, 0.3747, -0.7192), (0.457, 0.3063, -0.7192), (0.4077, 0.2463, -0.7192), (0.3477, 0.197, -0.7192), (0.2792, 0.1604, -0.7192), (0.205, 0.1379, -0.7192), (0.1277, 0.1303, -0.7192), (0.05046, 0.1379, -0.7192), (-0.02383, 0.1604, -0.7192), (-0.09229, 0.197, -0.7192), (-0.1523, 0.2463, -0.7792), (-0.2015, 0.3063, -0.7792), (-0.2381, 0.3747, -0.7792), (-0.2607, 0.449, -0.7792), (-0.2683, 0.5263, -0.7792), (-0.2607, 0.6035, -0.7792), (-0.2381, 0.6778, -0.7792), (-0.2015, 0.7462, -0.7792), (-0.1523, 0.8063, -0.7792), (-0.09229, 0.8555, -0.7792), (-0.02383, 0.8921, -0.7792), (0.05046, 0.9146, -0.7792), (0.1277, 0.9222, -0.7792), (0.205, 0.9146, -0.7792), (0.2792, 0.8921, -0.7792), (0.3477, 0.8555, -0.7792), (0.4077, 0.8063, -0.7792), (0.457, 0.7462, -0.7792), (0.4935, 0.6778, -0.7792), (0.5161, 0.6035, -0.7792), (0.5237, 0.5263, -0.7792), (0.5161, 0.449, -0.7792), (0.4935, 0.3747, -0.7792), (0.457, 0.3063, -0.7792), (0.4077, 0.2463, -0.7792), (0.3477, 0.197, -0.7792), (0.2792, 0.1604, -0.7792), (0.205, 0.1379, -0.7792), (0.1277, 0.1303, -0.7792), (0.05046, 0.1379, -0.7792), (-0.02382, 0.1604, -0.7792), (-0.09228, 0.197, -0.7792), (0.1277, 0.5263, -0.7192), (0.1277, 0.5263, -0.7792)], [], [(64, 0, 1), (65, 33, 32), (64, 1, 2), (65, 34, 33), (64, 2, 3), (65, 35, 34), (64, 3, 4), (65, 36, 35), (64, 4, 5), (65, 37, 36), (64, 5, 6), (65, 38, 37), (64, 6, 7), (65, 39, 38), (64, 7, 8), (65, 40, 39), (64, 8, 9), (65, 41, 40), (64, 9, 10), (65, 42, 41), (64, 10, 11), (65, 43, 42), (64, 11, 12), (65, 44, 43), (64, 12, 13), (65, 45, 44), (64, 13, 14), (65, 46, 45), (64, 14, 15), (65, 47, 46), (64, 15, 16), (65, 48, 47), (64, 16, 17), (65, 49, 48), (64, 17, 18), (65, 50, 49), (64, 18, 19), (65, 51, 50), (64, 19, 20), (65, 52, 51), (64, 20, 21), (65, 53, 52), (64, 21, 22), (65, 54, 53), (64, 22, 23), (65, 55, 54), (64, 23, 24), (65, 56, 55), (64, 24, 25), (65, 57, 56), (64, 25, 26), (65, 58, 57), (64, 26, 27), (65, 59, 58), (64, 27, 28), (65, 60, 59), (64, 28, 29), (65, 61, 60), (64, 29, 30), (65, 62, 61), (64, 30, 31), (65, 63, 62), (31, 0, 64), (65, 32, 63), (0, 32, 33, 1), (1, 33, 34, 2), (2, 34, 35, 3), (3, 35, 36, 4), (4, 36, 37, 5), (5, 37, 38, 6), (6, 38, 39, 7), (7, 39, 40, 8), (8, 40, 41, 9), (9, 41, 42, 10), (10, 42, 43, 11), (11, 43, 44, 12), (12, 44, 45, 13), (13, 45, 46, 14), (14, 46, 47, 15), (15, 47, 48, 16), (16, 48, 49, 17), (17, 49, 50, 18), (18, 50, 51, 19), (19, 51, 52, 20), (20, 52, 53, 21), (21, 53, 54, 22), (22, 54, 55, 23), (23, 55, 56, 24), (24, 56, 57, 25), (25, 57, 58, 26), (26, 58, 59, 27), (27, 59, 60, 28), (28, 60, 61, 29), (29, 61, 62, 30), (30, 62, 63, 31), (32, 0, 31, 63)])
me_cylinder_008.materials.append(mat_wheel)
me_cylinder_008.use_remesh_preserve_volume = False
me_cylinder_008.use_remesh_preserve_attributes = False
me_cylinder_008.use_mirror_vertex_groups = False
me_cylinder_008.update()
me_plane_070 = bpy.data.meshes.new('Plane.070')
me_plane_070.from_pydata([], [], [])
me_plane_070.materials.append(mat_roofcolour)
me_plane_070.use_remesh_preserve_volume = False
me_plane_070.use_remesh_preserve_attributes = False
me_plane_070.use_mirror_vertex_groups = False
me_plane_070.update()
me_plane_060 = bpy.data.meshes.new('Plane.060')
me_plane_060.from_pydata([(2.786, 1.449, 1.012), (2.786, 0.829, 1.012), (-2.714, 0.839, 1.012), (-2.714, 1.449, 1.012)], [], [(0, 1, 2, 3)])
me_plane_060.polygons.foreach_set('use_smooth', [True] * 1)
me_plane_060.materials.append(mat_maincolour1)
me_plane_060.use_remesh_preserve_volume = False
me_plane_060.use_remesh_preserve_attributes = False
me_plane_060.use_mirror_vertex_groups = False
me_plane_060.update()
me_plane_037 = bpy.data.meshes.new('Plane.037')
me_plane_037.from_pydata([(0.9998, -1.612, 2.093), (1.005, -2.712, 1.508), (1.005, -1.612, 1.508), (0.9998, -1.612, 2.363), (0.9998, 2.388, 2.093), (0.9998, 2.388, 2.363), (0.9998, -2.312, 2.093), (0.9998, -2.312, 2.363), (0.9998, -2.712, 2.093)], [], [(0, 3, 5, 4), (3, 0, 6, 7), (1, 6, 8), (0, 2, 1, 6)])
me_plane_037.materials.append(mat_maincolour1)
me_plane_037.use_remesh_preserve_volume = False
me_plane_037.use_remesh_preserve_attributes = False
me_plane_037.use_mirror_vertex_groups = False
me_plane_037.update()
me_plane_036 = bpy.data.meshes.new('Plane.036')
me_plane_036.from_pydata([(1.002, -1.612, 1.8), (1.002, -0.2117, 1.8), (1.001, -0.2117, 1.946), (1.004, -0.2117, 1.654), (1.001, -1.612, 1.946), (1.004, -1.612, 1.654)], [], [(1, 3, 4), (2, 1, 4), (0, 4, 3), (5, 0, 3)])
me_plane_036.materials.append(mat_trim)
me_plane_036.use_remesh_preserve_volume = False
me_plane_036.use_remesh_preserve_attributes = False
me_plane_036.use_mirror_vertex_groups = False
me_plane_036.update()
me_plane_035 = bpy.data.meshes.new('Plane.035')
me_plane_035.from_pydata([(0.9998, -1.612, 2.093), (0.9998, -0.2117, 2.093), (1.005, -1.612, 1.508), (1.005, -0.2117, 1.508), (1.001, -0.2117, 1.946), (1.004, -0.2117, 1.654), (1.001, -1.612, 1.946), (1.004, -1.612, 1.654)], [], [(4, 0, 1), (2, 7, 3), (6, 0, 4), (7, 5, 3)])
me_plane_035.materials.append(mat_maincolour1)
me_plane_035.use_remesh_preserve_volume = False
me_plane_035.use_remesh_preserve_attributes = False
me_plane_035.use_mirror_vertex_groups = False
me_plane_035.update()
me_plane_020 = bpy.data.meshes.new('Plane.020')
me_plane_020.from_pydata([(1.01, 2.788, 1.443), (1.01, -2.712, 1.443), (1.005, -2.712, 1.508), (1.005, 2.788, 1.508)], [], [(2, 0, 1), (3, 0, 2)])
me_plane_020.materials.append(mat_maincolour1)
me_plane_020.use_remesh_preserve_volume = False
me_plane_020.use_remesh_preserve_attributes = False
me_plane_020.use_mirror_vertex_groups = False
me_plane_020.update()
me_plane_004 = bpy.data.meshes.new('Plane.004')
me_plane_004.from_pydata([(1.01, 2.788, 0.8426), (1.01, 2.908, 0.8426), (-0.9902, 2.908, 0.8426), (-0.9902, 2.788, 0.8426), (-0.9902, 2.788, 1.143), (-0.9902, 2.908, 1.143), (1.01, 2.908, 1.143), (1.01, 2.788, 1.143)], [], [(0, 3, 2, 1), (2, 3, 4, 5), (3, 0, 7, 4), (0, 1, 6, 7), (1, 2, 5, 6), (5, 4, 7, 6)])
me_plane_004.materials.append(mat_underframe)
me_plane_004.use_remesh_preserve_volume = False
me_plane_004.use_remesh_preserve_attributes = False
me_plane_004.use_mirror_vertex_groups = False
me_plane_004.update()
me_plane_001 = bpy.data.meshes.new('Plane.001')
me_plane_001.from_pydata([(0.5098, 2.788, 0.3426), (0.5098, -2.412, 0.3426), (-0.4902, -2.412, 0.3426), (-0.4902, 2.788, 0.3426), (-0.4902, 2.788, 0.8426), (-0.4902, -2.412, 0.8426), (0.5098, -2.412, 0.8426), (0.5098, 2.788, 0.8426)], [], [(0, 3, 2, 1), (3, 0, 7, 4), (5, 4, 7, 6), (2, 3, 4, 5), (0, 1, 6, 7), (1, 2, 5, 6)])
me_plane_001.materials.append(mat_underframe)
me_plane_001.use_remesh_preserve_volume = False
me_plane_001.use_remesh_preserve_attributes = False
me_plane_001.use_mirror_vertex_groups = False
me_plane_001.update()
me_cylinder_017 = bpy.data.meshes.new('Cylinder.017')
me_cylinder_017.from_pydata([(0.9477, 0.2427, 0.8139), (0.8985, 0.3027, 0.8139), (0.8619, 0.3712, 0.8139), (0.8393, 0.4455, 0.8139), (0.8317, 0.5227, 0.8139), (0.8393, 0.6, 0.8139), (0.8619, 0.6742, 0.8139), (0.8985, 0.7427, 0.8139), (0.9477, 0.8027, 0.8139), (1.008, 0.852, 0.8139), (1.076, 0.8885, 0.8139), (1.15, 0.9111, 0.8139), (1.228, 0.9187, 0.8139), (1.305, 0.9111, 0.8139), (1.379, 0.8885, 0.8139), (1.448, 0.852, 0.8139), (1.508, 0.8027, 0.8139), (1.557, 0.7427, 0.8139), (1.594, 0.6742, 0.8139), (1.616, 0.6, 0.8139), (1.624, 0.5227, 0.8139), (1.616, 0.4455, 0.8139), (1.594, 0.3712, 0.8139), (1.557, 0.3027, 0.8139), (1.508, 0.2427, 0.8139), (1.448, 0.1935, 0.8139), (1.379, 0.1569, 0.8139), (1.305, 0.1343, 0.8139), (1.228, 0.1267, 0.8139), (1.15, 0.1343, 0.8139), (1.076, 0.1569, 0.8139), (1.008, 0.1935, 0.8139), (0.9477, 0.2427, 0.7539), (0.8985, 0.3027, 0.7539), (0.8619, 0.3712, 0.7539), (0.8393, 0.4455, 0.7539), (0.8317, 0.5227, 0.7539), (0.8393, 0.6, 0.7539), (0.8619, 0.6742, 0.7539), (0.8985, 0.7427, 0.7539), (0.9477, 0.8027, 0.7539), (1.008, 0.852, 0.7539), (1.076, 0.8885, 0.7539), (1.15, 0.9111, 0.7539), (1.228, 0.9187, 0.7539), (1.305, 0.9111, 0.7539), (1.379, 0.8885, 0.7539), (1.448, 0.852, 0.7539), (1.508, 0.8027, 0.7539), (1.557, 0.7427, 0.7539), (1.594, 0.6742, 0.7539), (1.616, 0.6, 0.7539), (1.624, 0.5227, 0.7539), (1.616, 0.4455, 0.7539), (1.594, 0.3712, 0.7539), (1.557, 0.3027, 0.7539), (1.508, 0.2427, 0.7539), (1.448, 0.1935, 0.7539), (1.379, 0.1569, 0.7539), (1.305, 0.1343, 0.7539), (1.228, 0.1267, 0.7539), (1.15, 0.1343, 0.7539), (1.076, 0.1569, 0.7539), (1.008, 0.1935, 0.7539), (1.228, 0.5227, 0.8139), (1.228, 0.5227, 0.7539)], [], [(64, 0, 1), (65, 33, 32), (64, 1, 2), (65, 34, 33), (64, 2, 3), (65, 35, 34), (64, 3, 4), (65, 36, 35), (64, 4, 5), (65, 37, 36), (64, 5, 6), (65, 38, 37), (64, 6, 7), (65, 39, 38), (64, 7, 8), (65, 40, 39), (64, 8, 9), (65, 41, 40), (64, 9, 10), (65, 42, 41), (64, 10, 11), (65, 43, 42), (64, 11, 12), (65, 44, 43), (64, 12, 13), (65, 45, 44), (64, 13, 14), (65, 46, 45), (64, 14, 15), (65, 47, 46), (64, 15, 16), (65, 48, 47), (64, 16, 17), (65, 49, 48), (64, 17, 18), (65, 50, 49), (64, 18, 19), (65, 51, 50), (64, 19, 20), (65, 52, 51), (64, 20, 21), (65, 53, 52), (64, 21, 22), (65, 54, 53), (64, 22, 23), (65, 55, 54), (64, 23, 24), (65, 56, 55), (64, 24, 25), (65, 57, 56), (64, 25, 26), (65, 58, 57), (64, 26, 27), (65, 59, 58), (64, 27, 28), (65, 60, 59), (64, 28, 29), (65, 61, 60), (64, 29, 30), (65, 62, 61), (64, 30, 31), (65, 63, 62), (31, 0, 64), (65, 32, 63), (0, 32, 33, 1), (1, 33, 34, 2), (2, 34, 35, 3), (3, 35, 36, 4), (4, 36, 37, 5), (5, 37, 38, 6), (6, 38, 39, 7), (7, 39, 40, 8), (8, 40, 41, 9), (9, 41, 42, 10), (10, 42, 43, 11), (11, 43, 44, 12), (12, 44, 45, 13), (13, 45, 46, 14), (14, 46, 47, 15), (15, 47, 48, 16), (16, 48, 49, 17), (17, 49, 50, 18), (18, 50, 51, 19), (19, 51, 52, 20), (20, 52, 53, 21), (21, 53, 54, 22), (22, 54, 55, 23), (23, 55, 56, 24), (24, 56, 57, 25), (25, 57, 58, 26), (26, 58, 59, 27), (27, 59, 60, 28), (28, 60, 61, 29), (29, 61, 62, 30), (30, 62, 63, 31), (32, 0, 31, 63)])
me_cylinder_017.materials.append(mat_wheel)
me_cylinder_017.use_remesh_preserve_volume = False
me_cylinder_017.use_remesh_preserve_attributes = False
me_cylinder_017.use_mirror_vertex_groups = False
me_cylinder_017.update()
me_cylinder_016 = bpy.data.meshes.new('Cylinder.016')
me_cylinder_016.from_pydata([(0.9477, 0.2463, -0.7192), (0.8985, 0.3063, -0.7192), (0.8619, 0.3747, -0.7192), (0.8393, 0.449, -0.7192), (0.8317, 0.5263, -0.7192), (0.8393, 0.6035, -0.7192), (0.8619, 0.6778, -0.7192), (0.8985, 0.7462, -0.7192), (0.9477, 0.8063, -0.7192), (1.008, 0.8555, -0.7192), (1.076, 0.8921, -0.7192), (1.15, 0.9146, -0.7192), (1.228, 0.9222, -0.7192), (1.305, 0.9146, -0.7192), (1.379, 0.8921, -0.7192), (1.448, 0.8555, -0.7192), (1.508, 0.8063, -0.7192), (1.557, 0.7462, -0.7192), (1.594, 0.6778, -0.7192), (1.616, 0.6035, -0.7192), (1.624, 0.5263, -0.7192), (1.616, 0.449, -0.7192), (1.594, 0.3747, -0.7192), (1.557, 0.3063, -0.7192), (1.508, 0.2463, -0.7192), (1.448, 0.197, -0.7192), (1.379, 0.1604, -0.7192), (1.305, 0.1379, -0.7192), (1.228, 0.1303, -0.7192), (1.15, 0.1379, -0.7192), (1.076, 0.1604, -0.7192), (1.008, 0.197, -0.7192), (0.9477, 0.2463, -0.7792), (0.8985, 0.3063, -0.7792), (0.8619, 0.3747, -0.7792), (0.8393, 0.449, -0.7792), (0.8317, 0.5263, -0.7792), (0.8393, 0.6035, -0.7792), (0.8619, 0.6778, -0.7792), (0.8985, 0.7462, -0.7792), (0.9477, 0.8063, -0.7792), (1.008, 0.8555, -0.7792), (1.076, 0.8921, -0.7792), (1.15, 0.9146, -0.7792), (1.228, 0.9222, -0.7792), (1.305, 0.9146, -0.7792), (1.379, 0.8921, -0.7792), (1.448, 0.8555, -0.7792), (1.508, 0.8063, -0.7792), (1.557, 0.7462, -0.7792), (1.594, 0.6778, -0.7792), (1.616, 0.6035, -0.7792), (1.624, 0.5263, -0.7792), (1.616, 0.449, -0.7792), (1.594, 0.3747, -0.7792), (1.557, 0.3063, -0.7792), (1.508, 0.2463, -0.7792), (1.448, 0.197, -0.7792), (1.379, 0.1604, -0.7792), (1.305, 0.1379, -0.7792), (1.228, 0.1303, -0.7792), (1.15, 0.1379, -0.7792), (1.076, 0.1604, -0.7792), (1.008, 0.197, -0.7792), (1.228, 0.5263, -0.7192), (1.228, 0.5263, -0.7792)], [], [(64, 0, 1), (65, 33, 32), (64, 1, 2), (65, 34, 33), (64, 2, 3), (65, 35, 34), (64, 3, 4), (65, 36, 35), (64, 4, 5), (65, 37, 36), (64, 5, 6), (65, 38, 37), (64, 6, 7), (65, 39, 38), (64, 7, 8), (65, 40, 39), (64, 8, 9), (65, 41, 40), (64, 9, 10), (65, 42, 41), (64, 10, 11), (65, 43, 42), (64, 11, 12), (65, 44, 43), (64, 12, 13), (65, 45, 44), (64, 13, 14), (65, 46, 45), (64, 14, 15), (65, 47, 46), (64, 15, 16), (65, 48, 47), (64, 16, 17), (65, 49, 48), (64, 17, 18), (65, 50, 49), (64, 18, 19), (65, 51, 50), (64, 19, 20), (65, 52, 51), (64, 20, 21), (65, 53, 52), (64, 21, 22), (65, 54, 53), (64, 22, 23), (65, 55, 54), (64, 23, 24), (65, 56, 55), (64, 24, 25), (65, 57, 56), (64, 25, 26), (65, 58, 57), (64, 26, 27), (65, 59, 58), (64, 27, 28), (65, 60, 59), (64, 28, 29), (65, 61, 60), (64, 29, 30), (65, 62, 61), (64, 30, 31), (65, 63, 62), (31, 0, 64), (65, 32, 63), (0, 32, 33, 1), (1, 33, 34, 2), (2, 34, 35, 3), (3, 35, 36, 4), (4, 36, 37, 5), (5, 37, 38, 6), (6, 38, 39, 7), (7, 39, 40, 8), (8, 40, 41, 9), (9, 41, 42, 10), (10, 42, 43, 11), (11, 43, 44, 12), (12, 44, 45, 13), (13, 45, 46, 14), (14, 46, 47, 15), (15, 47, 48, 16), (16, 48, 49, 17), (17, 49, 50, 18), (18, 50, 51, 19), (19, 51, 52, 20), (20, 52, 53, 21), (21, 53, 54, 22), (22, 54, 55, 23), (23, 55, 56, 24), (24, 56, 57, 25), (25, 57, 58, 26), (26, 58, 59, 27), (27, 59, 60, 28), (28, 60, 61, 29), (29, 61, 62, 30), (30, 62, 63, 31), (32, 0, 31, 63)])
me_cylinder_016.materials.append(mat_wheel)
me_cylinder_016.use_remesh_preserve_volume = False
me_cylinder_016.use_remesh_preserve_attributes = False
me_cylinder_016.use_mirror_vertex_groups = False
me_cylinder_016.update()
me_cylinder_015 = bpy.data.meshes.new('Cylinder.015')
me_cylinder_015.from_pydata([(11.84, 4.956, -6.082), (11.79, 5.016, -6.082), (11.75, 5.084, -6.082), (11.73, 5.158, -6.082), (11.72, 5.236, -6.082), (11.73, 5.313, -6.082), (11.75, 5.387, -6.082), (11.79, 5.456, -6.082), (11.84, 5.516, -6.082), (11.9, 5.565, -6.082), (11.97, 5.601, -6.082), (12.04, 5.624, -6.082), (12.12, 5.632, -6.082), (12.19, 5.624, -6.082), (12.27, 5.601, -6.082), (12.34, 5.565, -6.082), (12.4, 5.516, -6.082), (12.45, 5.456, -6.082), (12.48, 5.387, -6.082), (12.51, 5.313, -6.082), (12.51, 5.236, -6.082), (12.51, 5.158, -6.082), (12.48, 5.084, -6.082), (12.45, 5.016, -6.082), (12.4, 4.956, -6.082), (12.34, 4.906, -6.082), (12.27, 4.87, -6.082), (12.19, 4.847, -6.082), (12.12, 4.84, -6.082), (12.04, 4.847, -6.082), (11.97, 4.87, -6.082), (11.9, 4.906, -6.082), (11.84, 4.956, 6.458), (11.79, 5.016, 6.458), (11.75, 5.084, 6.458), (11.73, 5.158, 6.458), (11.72, 5.236, 6.458), (11.73, 5.313, 6.458), (11.75, 5.387, 6.458), (11.79, 5.456, 6.458), (11.84, 5.516, 6.458), (11.9, 5.565, 6.458), (11.97, 5.601, 6.458), (12.04, 5.624, 6.458), (12.12, 5.632, 6.458), (12.19, 5.624, 6.458), (12.27, 5.601, 6.458), (12.34, 5.565, 6.458), (12.4, 5.516, 6.458), (12.45, 5.456, 6.458), (12.48, 5.387, 6.458), (12.51, 5.313, 6.458), (12.51, 5.236, 6.458), (12.51, 5.158, 6.458), (12.48, 5.084, 6.458), (12.45, 5.016, 6.458), (12.4, 4.956, 6.458), (12.34, 4.906, 6.458), (12.27, 4.87, 6.458), (12.19, 4.847, 6.458), (12.12, 4.84, 6.458), (12.04, 4.847, 6.458), (11.97, 4.87, 6.458), (11.9, 4.906, 6.458), (12.12, 5.236, -6.082), (12.12, 5.236, 6.458)], [], [(64, 0, 1), (65, 33, 32), (64, 1, 2), (65, 34, 33), (64, 2, 3), (65, 35, 34), (64, 3, 4), (65, 36, 35), (64, 4, 5), (65, 37, 36), (64, 5, 6), (65, 38, 37), (64, 6, 7), (65, 39, 38), (64, 7, 8), (65, 40, 39), (64, 8, 9), (65, 41, 40), (64, 9, 10), (65, 42, 41), (64, 10, 11), (65, 43, 42), (64, 11, 12), (65, 44, 43), (64, 12, 13), (65, 45, 44), (64, 13, 14), (65, 46, 45), (64, 14, 15), (65, 47, 46), (64, 15, 16), (65, 48, 47), (64, 16, 17), (65, 49, 48), (64, 17, 18), (65, 50, 49), (64, 18, 19), (65, 51, 50), (64, 19, 20), (65, 52, 51), (64, 20, 21), (65, 53, 52), (64, 21, 22), (65, 54, 53), (64, 22, 23), (65, 55, 54), (64, 23, 24), (65, 56, 55), (64, 24, 25), (65, 57, 56), (64, 25, 26), (65, 58, 57), (64, 26, 27), (65, 59, 58), (64, 27, 28), (65, 60, 59), (64, 28, 29), (65, 61, 60), (64, 29, 30), (65, 62, 61), (64, 30, 31), (65, 63, 62), (31, 0, 64), (65, 32, 63), (0, 32, 33, 1), (1, 33, 34, 2), (2, 34, 35, 3), (3, 35, 36, 4), (4, 36, 37, 5), (5, 37, 38, 6), (6, 38, 39, 7), (7, 39, 40, 8), (8, 40, 41, 9), (9, 41, 42, 10), (10, 42, 43, 11), (11, 43, 44, 12), (12, 44, 45, 13), (13, 45, 46, 14), (14, 46, 47, 15), (15, 47, 48, 16), (16, 48, 49, 17), (17, 49, 50, 18), (18, 50, 51, 19), (19, 51, 52, 20), (20, 52, 53, 21), (21, 53, 54, 22), (22, 54, 55, 23), (23, 55, 56, 24), (24, 56, 57, 25), (25, 57, 58, 26), (26, 58, 59, 27), (27, 59, 60, 28), (28, 60, 61, 29), (29, 61, 62, 30), (30, 62, 63, 31), (32, 0, 31, 63)])
me_cylinder_015.materials.append(mat_underframe)
me_cylinder_015.use_remesh_preserve_volume = False
me_cylinder_015.use_remesh_preserve_attributes = False
me_cylinder_015.use_mirror_vertex_groups = False
me_cylinder_015.update()
me_plane = bpy.data.meshes.new('Plane')
me_plane.from_pydata([(1.01, 2.788, 1.343), (1.01, -2.712, 1.343), (-0.9902, -2.712, 1.343), (-0.9902, 2.788, 1.343), (-0.9902, 2.788, 1.443), (-0.9902, -2.712, 1.443), (1.01, -2.712, 1.443), (1.01, 2.788, 1.443)], [], [(0, 3, 2, 1), (2, 3, 4, 5), (3, 0, 7, 4), (0, 1, 6, 7), (1, 2, 5, 6), (5, 4, 7, 6)])
me_plane.materials.append(mat_underframe)
me_plane.use_remesh_preserve_volume = False
me_plane.use_remesh_preserve_attributes = False
me_plane.use_mirror_vertex_groups = False
me_plane.update()
me_plane_002 = bpy.data.meshes.new('Plane.002')
me_plane_002.from_pydata([(0.5098, 2.788, 0.8426), (0.5098, -2.892, 0.8426), (-0.4902, -2.892, 0.8426), (-0.4902, 2.788, 0.8426), (-0.4902, 2.788, 1.343), (-0.4902, -2.712, 1.343), (0.5098, -2.712, 1.343), (0.5098, 2.788, 1.343), (0.5098, -2.892, 1.143), (-0.4902, -2.892, 1.143)], [], [(0, 3, 2, 1), (3, 0, 7, 4), (5, 4, 7, 6), (7, 0, 8), (8, 0, 1), (8, 6, 7), (6, 8, 5), (8, 1, 2), (9, 3, 4), (5, 9, 4), (9, 2, 3), (2, 9, 8), (9, 5, 8)])
me_plane_002.materials.append(mat_underframe)
me_plane_002.use_remesh_preserve_volume = False
me_plane_002.use_remesh_preserve_attributes = False
me_plane_002.use_mirror_vertex_groups = False
me_plane_002.update()
me_sphere = bpy.data.meshes.new('Sphere')
me_sphere.from_pydata([(-1.333e-06, 1.25e-06, 31.62), (-22.88, 16.62, 14.14), (8.74, 26.9, 14.14), (28.28, 4.856e-07, 14.14), (-8.74, 26.9, -14.14), (22.88, 16.62, -14.14), (-28.28, -7.508e-07, -14.14), (1.432e-06, -1.515e-06, -31.62), (-13.45, 9.772, 26.9), (5.137, 15.81, 26.9), (-8.313, 25.58, 16.63), (-26.9, 5.941e-07, 16.63), (16.63, 1.043e-06, 26.9), (21.76, 15.81, 16.63), (-30.08, 9.772, -1.941e-06), (-18.59, 25.58, -2.13e-06), (4.973e-08, 31.62, -1.581e-06), (18.59, 25.58, -5.047e-07), (30.08, 9.772, 6.886e-07), (-21.76, 15.81, -16.63), (8.313, 25.58, -16.63), (26.9, -8.593e-07, -16.63), (-16.63, -1.308e-06, -26.9), (-5.137, 15.81, -26.9), (13.45, 9.772, -26.9), (-24.33, 17.68, -2.035e-06), (-20.73, 21.1, 7.071), (-21.46, 21.63, -2.082e-06), (-19.66, 23.34, 3.536), (-22.53, 19.39, 3.536), (-22.9, 19.65, -2.059e-06), (-20.02, 23.61, -2.106e-06), (-20.2, 22.22, 5.303), (-19.12, 24.46, 1.768), (-21.63, 20.25, 5.303), (-23.43, 18.53, 1.768), (-20.56, 22.49, 1.768), (-21.1, 21.37, 3.536), (-22.0, 20.51, 1.768), (-22.18, 20.64, -2.071e-06), (-20.74, 22.62, -2.094e-06), (-19.93, 22.78, 4.419), (-19.39, 23.9, 2.652), (-22.08, 19.82, 4.419), (-22.98, 18.96, 2.652), (-21.01, 22.06, 0.8839), (-20.11, 22.92, 2.652), (-21.82, 20.38, 3.536), (-20.38, 22.36, 3.536), (-21.73, 21.07, 0.8839), (-22.26, 19.95, 2.652), (-20.29, 23.05, 0.8839), (-19.57, 24.04, 0.8839), (-19.84, 23.48, 1.768), (-20.83, 21.93, 2.652), (-21.55, 20.94, 2.652), (-21.28, 21.5, 1.768), (-23.16, 19.09, 0.8839), (-22.45, 20.08, 0.8839), (-22.71, 19.52, 1.768), (-21.37, 20.81, 4.419), (-20.65, 21.8, 4.419), (-20.92, 21.24, 5.303), (-6.725, 4.886, 29.26), (-18.17, 13.2, 20.52), (2.569, 7.906, 29.26), (6.939, 21.36, 20.52), (0.2137, 26.24, 15.38), (-15.6, 21.1, 15.38), (-24.89, 8.312, 15.38), (-29.18, 4.886, -7.071), (-26.48, 13.2, 7.071), (-13.66, 26.24, -7.071), (4.37, 29.26, 7.071), (-4.37, 29.26, -7.071), (13.66, 26.24, 7.071), (20.73, 21.1, -7.071), (-25.02, 7.906, -15.38), (-15.25, 21.36, -15.38), (-0.2137, 26.24, -15.38), (15.6, 21.1, -15.38), (-22.45, -1.03e-06, -20.52), (-8.313, -1.412e-06, -29.26), (-6.939, 21.36, -20.52), (-2.569, 7.906, -29.26), (18.17, 13.2, -20.52), (6.725, 4.886, -29.26), (-10.88, 17.68, 21.76), (-4.156, 12.79, 26.9), (-1.588, 20.7, 21.76), (-20.17, 4.886, 21.76), (-28.49, 4.886, 8.313), (-4.156, 28.6, 8.313), (-13.45, 25.58, 8.313), (-9.294, 28.6, -1.855e-06), (-25.92, 12.79, -8.313), (-20.17, 20.7, -8.313), (4.156, 28.6, -8.313), (9.294, 28.6, -1.043e-06), (13.45, 25.58, -8.313), (-13.45, 15.81, -21.76), (-19.19, 7.906, -21.76), (-10.88, 7.906, -26.9), (10.88, 17.68, -21.76), (1.588, 20.7, -21.76), (4.156, 12.79, -26.9), (-19.08, 24.81, 0.4419)], [], [(9, 13, 12), (3, 12, 13), (18, 3, 13), (13, 17, 18), (21, 18, 5), (30, 25, 19), (26, 32, 10), (25, 35, 1), (34, 26, 1), (31, 40, 19), (40, 27, 19), (27, 39, 19), (39, 30, 19), (32, 41, 10), (41, 28, 10), (28, 42, 10), (42, 33, 10), (51, 36, 45), (45, 40, 51), (31, 51, 40), (40, 45, 27), (51, 31, 52), (52, 53, 51), (36, 51, 53), (53, 52, 33), (42, 28, 46), (46, 53, 42), (33, 42, 53), (53, 46, 36), (54, 36, 46), (46, 48, 54), (37, 54, 48), (48, 46, 28), (54, 37, 55), (55, 56, 54), (36, 54, 56), (56, 55, 38), (49, 27, 45), (45, 56, 49), (38, 49, 56), (56, 45, 36), (50, 38, 55), (55, 47, 50), (29, 50, 47), (47, 55, 37), (30, 57, 25), (57, 35, 25), (57, 30, 58), (58, 59, 57), (35, 57, 59), (59, 58, 38), (50, 29, 44), (44, 59, 50), (38, 50, 59), (59, 44, 35), (49, 38, 58), (58, 39, 49), (27, 49, 39), (39, 58, 30), (60, 34, 43), (43, 47, 60), (37, 60, 47), (47, 43, 29), (60, 37, 61), (61, 62, 60), (34, 60, 62), (62, 61, 32), (34, 62, 26), (62, 32, 26), (41, 32, 61), (61, 48, 41), (28, 41, 48), (48, 61, 37), (35, 44, 1), (44, 29, 1), (29, 43, 1), (43, 34, 1), (68, 10, 87), (87, 64, 68), (1, 68, 64), (64, 87, 8), (88, 8, 87), (87, 89, 88), (9, 88, 89), (89, 87, 10), (67, 2, 66), (66, 89, 67), (10, 67, 89), (89, 66, 9), (88, 9, 65), (65, 63, 88), (8, 88, 63), (65, 0, 63), (90, 11, 69), (69, 64, 90), (8, 90, 64), (64, 69, 1), (9, 66, 13), (66, 2, 13), (0, 65, 12), (65, 9, 12), (91, 14, 71), (71, 69, 91), (11, 91, 69), (69, 71, 1), (92, 16, 73), (73, 67, 92), (10, 92, 67), (67, 73, 2), (92, 10, 93), (93, 94, 92), (16, 92, 94), (94, 93, 15), (72, 4, 74), (74, 94, 72), (15, 72, 94), (94, 74, 16), (17, 76, 18), (76, 5, 18), (2, 75, 13), (75, 17, 13), (77, 19, 95), (95, 70, 77), (6, 77, 70), (70, 95, 14), (78, 4, 72), (72, 96, 78), (19, 78, 96), (96, 72, 15), (79, 20, 97), (97, 74, 79), (4, 79, 74), (74, 97, 16), (98, 16, 97), (97, 99, 98), (17, 98, 99), (99, 97, 20), (80, 5, 76), (76, 99, 80), (20, 80, 99), (99, 76, 17), (98, 17, 75), (75, 73, 98), (16, 98, 73), (73, 75, 2), (100, 23, 83), (83, 78, 100), (19, 100, 78), (78, 83, 4), (100, 19, 101), (101, 102, 100), (23, 100, 102), (102, 101, 22), (82, 7, 84), (84, 102, 82), (22, 82, 102), (102, 84, 23), (81, 22, 101), (101, 77, 81), (6, 81, 77), (77, 101, 19), (103, 24, 85), (85, 80, 103), (20, 103, 80), (80, 85, 5), (103, 20, 104), (104, 105, 103), (24, 103, 105), (105, 104, 23), (84, 7, 86), (86, 105, 84), (23, 84, 105), (105, 86, 24), (83, 23, 104), (104, 79, 83), (4, 83, 79), (79, 104, 20), (5, 85, 21), (85, 24, 21), (14, 95, 25), (95, 19, 25), (1, 71, 25), (71, 14, 25), (10, 68, 26), (68, 1, 26), (19, 96, 31), (96, 15, 31), (15, 93, 33), (93, 10, 33), (52, 106, 33), (106, 15, 33), (15, 106, 31), (106, 52, 31)])
me_sphere.use_remesh_preserve_volume = False
me_sphere.use_remesh_preserve_attributes = False
me_sphere.use_mirror_vertex_groups = False
me_sphere.update()

# ---- objects
ob_plane_030 = bpy.data.objects.new('Plane.030', me_plane_100)
ob_plane_025 = bpy.data.objects.new('Plane.025', me_plane_099)
ob_plane_024 = bpy.data.objects.new('Plane.024', me_plane_022)
ob_plane_023 = bpy.data.objects.new('Plane.023', me_plane_019)
ob_plane_022 = bpy.data.objects.new('Plane.022', me_plane_018)
ob_plane_019 = bpy.data.objects.new('Plane.019', me_plane_015)
ob_plane_018 = bpy.data.objects.new('Plane.018', me_plane_013)
ob_plane_013 = bpy.data.objects.new('Plane.013', me_plane_012)
ob_plane_012 = bpy.data.objects.new('Plane.012', me_plane_011)
ob_plane_011 = bpy.data.objects.new('Plane.011', me_plane_010)
ob_plane_010 = bpy.data.objects.new('Plane.010', me_plane_007)
ob_plane_027 = bpy.data.objects.new('Plane.027', me_plane_098)
ob_plane_026 = bpy.data.objects.new('Plane.026', me_plane_097)
ob_plane_009 = bpy.data.objects.new('Plane.009', me_plane_021)
ob_plane_008 = bpy.data.objects.new('Plane.008', me_plane_017)
ob_plane_007 = bpy.data.objects.new('Plane.007', me_plane_016)
ob_plane_005 = bpy.data.objects.new('Plane.005', me_plane_009)
ob_plane_003 = bpy.data.objects.new('Plane.003', me_plane_008)
ob_plane_062 = bpy.data.objects.new('Plane.062', me_plane_076)
ob_plane_061 = bpy.data.objects.new('Plane.061', me_plane_075)
ob_plane_060 = bpy.data.objects.new('Plane.060', me_plane_024)
ob_plane_059 = bpy.data.objects.new('Plane.059', me_plane_023)
ob_plane_029 = bpy.data.objects.new('Plane.029', me_plane_006)
ob_plane_021 = bpy.data.objects.new('Plane.021', me_plane_005)
ob_plane_017 = bpy.data.objects.new('Plane.017', me_plane_003)
ob_cylinder_008 = bpy.data.objects.new('Cylinder.008', me_cylinder_002)
ob_cylinder_007 = bpy.data.objects.new('Cylinder.007', me_cylinder_001)
ob_plane_028 = bpy.data.objects.new('Plane.028', me_plane_074)
ob_plane_006 = bpy.data.objects.new('Plane.006', me_plane_014)
ob_cylinder_005 = bpy.data.objects.new('Cylinder.005', me_cylinder_012)
ob_cylinder_004 = bpy.data.objects.new('Cylinder.004', me_cylinder_011)
ob_cylinder_003 = bpy.data.objects.new('Cylinder.003', me_cylinder_010)
ob_cylinder_001 = bpy.data.objects.new('Cylinder.001', me_cylinder_008)
ob_plane_056 = bpy.data.objects.new('Plane.056', me_plane_070)
ob_plane_046 = bpy.data.objects.new('Plane.046', me_plane_060)
ob_plane_016 = bpy.data.objects.new('Plane.016', me_plane_037)
ob_plane_015 = bpy.data.objects.new('Plane.015', me_plane_036)
ob_plane_014 = bpy.data.objects.new('Plane.014', me_plane_035)
ob_plane_020 = bpy.data.objects.new('Plane.020', me_plane_020)
ob_plane_004 = bpy.data.objects.new('Plane.004', me_plane_004)
ob_plane_001 = bpy.data.objects.new('Plane.001', me_plane_001)
ob_cylinder_011 = bpy.data.objects.new('Cylinder.011', me_cylinder_017)
ob_cylinder_010 = bpy.data.objects.new('Cylinder.010', me_cylinder_016)
ob_cylinder_009 = bpy.data.objects.new('Cylinder.009', me_cylinder_015)
ob_plane = bpy.data.objects.new('Plane', me_plane)
ob_plane_002 = bpy.data.objects.new('Plane.002', me_plane_002)
ob_camera = bpy.data.objects.new('Camera', cam_camera_001)
ob_sphere = bpy.data.objects.new('Sphere', me_sphere)
ob_lamp_001 = bpy.data.objects.new('Lamp.001', light_lamp)

# ---- transforms, parenting, visibility, modifiers, constraints
ob_plane_030.location = (0.0, 4.657e-10, 0.0)
ob_plane_030.rotation_euler = (1.49e-08, -1.49e-08, -18.85)
ob_plane_030.scale = (-1.0, 0.6664, 1.0)
ob_plane_030.lock_rotations_4d = False
ob_plane_030.empty_display_type = 'ARROWS'
ob_plane_030.color = (0.0, 0.0, 0.0, 1.0)
ob_plane_030.lineart.crease_threshold = 0.0
ob_plane_025.location = (0.0, 4.657e-10, 0.0)
ob_plane_025.rotation_euler = (1.49e-08, -1.49e-08, -18.85)
ob_plane_025.scale = (-1.0, 0.6664, 1.0)
ob_plane_025.lock_rotations_4d = False
ob_plane_025.empty_display_type = 'ARROWS'
ob_plane_025.color = (0.0, 0.0, 0.0, 1.0)
ob_plane_025.lineart.crease_threshold = 0.0
ob_plane_024.location = (0.0, 4.657e-10, 0.0)
ob_plane_024.rotation_euler = (1.49e-08, -1.49e-08, -18.85)
ob_plane_024.scale = (-1.0, 0.6664, 1.0)
ob_plane_024.lock_rotations_4d = False
ob_plane_024.empty_display_type = 'ARROWS'
ob_plane_024.color = (0.0, 0.0, 0.0, 1.0)
ob_plane_024.lineart.crease_threshold = 0.0
ob_plane_023.location = (0.0, 4.657e-10, 0.0)
ob_plane_023.rotation_euler = (1.49e-08, -1.49e-08, -18.85)
ob_plane_023.scale = (-1.0, 0.6664, 1.0)
ob_plane_023.lock_rotations_4d = False
ob_plane_023.empty_display_type = 'ARROWS'
ob_plane_023.color = (0.0, 0.0, 0.0, 1.0)
ob_plane_023.lineart.crease_threshold = 0.0
ob_plane_022.location = (0.0, 4.657e-10, 0.0)
ob_plane_022.rotation_euler = (1.49e-08, -1.49e-08, -18.85)
ob_plane_022.scale = (-1.0, 0.6664, 1.0)
ob_plane_022.lock_rotations_4d = False
ob_plane_022.empty_display_type = 'ARROWS'
ob_plane_022.color = (0.0, 0.0, 0.0, 1.0)
ob_plane_022.lineart.crease_threshold = 0.0
ob_plane_019.location = (0.0, 4.657e-10, 0.0)
ob_plane_019.rotation_euler = (1.49e-08, -1.49e-08, -18.85)
ob_plane_019.scale = (-1.0, 0.6664, 1.0)
ob_plane_019.lock_rotations_4d = False
ob_plane_019.empty_display_type = 'ARROWS'
ob_plane_019.color = (0.0, 0.0, 0.0, 1.0)
ob_plane_019.lineart.crease_threshold = 0.0
ob_plane_018.location = (0.0, 4.657e-10, 0.0)
ob_plane_018.rotation_euler = (1.49e-08, -1.49e-08, -18.85)
ob_plane_018.scale = (-1.0, 0.6664, 1.0)
ob_plane_018.lock_rotations_4d = False
ob_plane_018.empty_display_type = 'ARROWS'
ob_plane_018.color = (0.0, 0.0, 0.0, 1.0)
ob_plane_018.lineart.crease_threshold = 0.0
ob_plane_013.location = (0.0, 4.657e-10, 0.0)
ob_plane_013.rotation_euler = (1.49e-08, -1.49e-08, -18.85)
ob_plane_013.scale = (-1.0, 0.6664, 1.0)
ob_plane_013.lock_rotations_4d = False
ob_plane_013.empty_display_type = 'ARROWS'
ob_plane_013.color = (0.0, 0.0, 0.0, 1.0)
ob_plane_013.lineart.crease_threshold = 0.0
ob_plane_012.location = (0.0, 4.657e-10, 0.0)
ob_plane_012.rotation_euler = (1.49e-08, -1.49e-08, -18.85)
ob_plane_012.scale = (-1.0, 0.6664, 1.0)
ob_plane_012.lock_rotations_4d = False
ob_plane_012.empty_display_type = 'ARROWS'
ob_plane_012.color = (0.0, 0.0, 0.0, 1.0)
ob_plane_012.lineart.crease_threshold = 0.0
ob_plane_011.location = (0.0, 4.657e-10, 0.0)
ob_plane_011.rotation_euler = (1.49e-08, -1.49e-08, -18.85)
ob_plane_011.scale = (-1.0, 0.6664, 1.0)
ob_plane_011.lock_rotations_4d = False
ob_plane_011.empty_display_type = 'ARROWS'
ob_plane_011.color = (0.0, 0.0, 0.0, 1.0)
ob_plane_011.lineart.crease_threshold = 0.0
ob_plane_010.location = (0.0, 4.657e-10, 0.0)
ob_plane_010.rotation_euler = (1.49e-08, -1.49e-08, -18.85)
ob_plane_010.scale = (-1.0, 0.6664, 1.0)
ob_plane_010.lock_rotations_4d = False
ob_plane_010.empty_display_type = 'ARROWS'
ob_plane_010.color = (0.0, 0.0, 0.0, 1.0)
ob_plane_010.lineart.crease_threshold = 0.0
ob_plane_027.location = (0.0, 4.657e-10, 0.0)
ob_plane_027.rotation_euler = (1.49e-08, -1.49e-08, -18.85)
ob_plane_027.scale = (-1.0, 0.6664, 1.0)
ob_plane_027.lock_rotations_4d = False
ob_plane_027.empty_display_type = 'ARROWS'
ob_plane_027.color = (0.0, 0.0, 0.0, 1.0)
ob_plane_027.lineart.crease_threshold = 0.0
ob_plane_026.location = (0.0, 0.0, 0.0)
ob_plane_026.rotation_euler = (1.571, -0.0, 1.571)
ob_plane_026.scale = (0.6664, 1.0, -1.0)
ob_plane_026.lock_rotations_4d = False
ob_plane_026.empty_display_type = 'ARROWS'
ob_plane_026.color = (0.0, 0.0, 0.0, 1.0)
ob_plane_026.lineart.crease_threshold = 0.0
ob_plane_009.location = (0.0, 4.657e-10, 0.0)
ob_plane_009.rotation_euler = (1.49e-08, -1.49e-08, -18.85)
ob_plane_009.scale = (-1.0, 0.6664, 1.0)
ob_plane_009.lock_rotations_4d = False
ob_plane_009.empty_display_type = 'ARROWS'
ob_plane_009.color = (0.0, 0.0, 0.0, 1.0)
ob_plane_009.lineart.crease_threshold = 0.0
ob_plane_008.location = (0.0, 4.657e-10, 0.0)
ob_plane_008.rotation_euler = (1.49e-08, -1.49e-08, -18.85)
ob_plane_008.scale = (1.0, 0.6664, 1.0)
ob_plane_008.lock_rotations_4d = False
ob_plane_008.empty_display_type = 'ARROWS'
ob_plane_008.color = (0.0, 0.0, 0.0, 1.0)
ob_plane_008.lineart.crease_threshold = 0.0
ob_plane_007.location = (0.0, 4.657e-10, 0.0)
ob_plane_007.rotation_euler = (1.49e-08, -1.49e-08, -18.85)
ob_plane_007.scale = (1.0, 0.6664, 1.0)
ob_plane_007.lock_rotations_4d = False
ob_plane_007.empty_display_type = 'ARROWS'
ob_plane_007.color = (0.0, 0.0, 0.0, 1.0)
ob_plane_007.lineart.crease_threshold = 0.0
ob_plane_005.location = (0.0, 4.657e-10, 0.0)
ob_plane_005.rotation_euler = (1.49e-08, -1.49e-08, -18.85)
ob_plane_005.scale = (1.0, 0.6664, 1.0)
ob_plane_005.lock_rotations_4d = False
ob_plane_005.empty_display_type = 'ARROWS'
ob_plane_005.color = (0.0, 0.0, 0.0, 1.0)
ob_plane_005.lineart.crease_threshold = 0.0
ob_plane_003.location = (0.0, 4.657e-10, 0.0)
ob_plane_003.rotation_euler = (1.49e-08, -1.49e-08, -18.85)
ob_plane_003.scale = (1.0, 0.6664, 1.0)
ob_plane_003.lock_rotations_4d = False
ob_plane_003.empty_display_type = 'ARROWS'
ob_plane_003.color = (0.0, 0.0, 0.0, 1.0)
ob_plane_003.lineart.crease_threshold = 0.0
ob_plane_062.location = (0.0, 4.657e-10, 0.0)
ob_plane_062.rotation_euler = (1.49e-08, -1.49e-08, -18.85)
ob_plane_062.scale = (1.0, 0.6664, 1.0)
ob_plane_062.lock_rotations_4d = False
ob_plane_062.empty_display_type = 'ARROWS'
ob_plane_062.color = (0.0, 0.0, 0.0, 1.0)
ob_plane_062.lineart.crease_threshold = 0.0
ob_plane_061.location = (0.0, 4.657e-10, 0.0)
ob_plane_061.rotation_euler = (1.49e-08, -1.49e-08, -18.85)
ob_plane_061.scale = (1.0, 0.6664, 1.0)
ob_plane_061.lock_rotations_4d = False
ob_plane_061.empty_display_type = 'ARROWS'
ob_plane_061.color = (0.0, 0.0, 0.0, 1.0)
ob_plane_061.lineart.crease_threshold = 0.0
ob_plane_060.location = (0.0, 4.657e-10, 0.0)
ob_plane_060.rotation_euler = (1.49e-08, -1.49e-08, -18.85)
ob_plane_060.scale = (1.0, 0.6664, 1.0)
ob_plane_060.lock_rotations_4d = False
ob_plane_060.empty_display_type = 'ARROWS'
ob_plane_060.color = (0.0, 0.0, 0.0, 1.0)
ob_plane_060.lineart.crease_threshold = 0.0
ob_plane_059.location = (0.0, 4.657e-10, 0.0)
ob_plane_059.rotation_euler = (1.49e-08, -1.49e-08, -18.85)
ob_plane_059.scale = (1.0, 0.6664, 1.0)
ob_plane_059.lock_rotations_4d = False
ob_plane_059.empty_display_type = 'ARROWS'
ob_plane_059.color = (0.0, 0.0, 0.0, 1.0)
ob_plane_059.lineart.crease_threshold = 0.0
ob_plane_029.location = (0.0, 4.657e-10, 0.0)
ob_plane_029.rotation_euler = (1.49e-08, -1.49e-08, -18.85)
ob_plane_029.scale = (1.0, 0.6664, 1.0)
ob_plane_029.lock_rotations_4d = False
ob_plane_029.empty_display_type = 'ARROWS'
ob_plane_029.color = (0.0, 0.0, 0.0, 1.0)
ob_plane_029.lineart.crease_threshold = 0.0
ob_plane_021.location = (0.0, 4.657e-10, 0.0)
ob_plane_021.rotation_euler = (1.49e-08, -1.49e-08, -18.85)
ob_plane_021.scale = (1.0, 0.6664, 1.0)
ob_plane_021.lock_rotations_4d = False
ob_plane_021.empty_display_type = 'ARROWS'
ob_plane_021.color = (0.0, 0.0, 0.0, 1.0)
ob_plane_021.lineart.crease_threshold = 0.0
ob_plane_017.location = (0.0, 4.657e-10, 0.0)
ob_plane_017.rotation_euler = (1.49e-08, -1.49e-08, -18.85)
ob_plane_017.scale = (1.0, 0.6664, 1.0)
ob_plane_017.lock_rotations_4d = False
ob_plane_017.empty_display_type = 'ARROWS'
ob_plane_017.color = (0.0, 0.0, 0.0, 1.0)
ob_plane_017.lineart.crease_threshold = 0.0
ob_cylinder_008.location = (0.0, 0.0, 1.164e-10)
ob_cylinder_008.rotation_euler = (1.571, 1.51e-07, 1.571)
ob_cylinder_008.lock_rotations_4d = False
ob_cylinder_008.empty_display_type = 'ARROWS'
ob_cylinder_008.color = (0.0, 0.0, 0.0, 1.0)
ob_cylinder_008.lineart.crease_threshold = 0.0
ob_cylinder_007.location = (-4.657e-10, -4.657e-10, 1.164e-10)
ob_cylinder_007.rotation_euler = (1.571, 1.51e-07, 1.571)
ob_cylinder_007.scale = (0.1, 0.1, 0.1)
ob_cylinder_007.lock_rotations_4d = False
ob_cylinder_007.empty_display_type = 'ARROWS'
ob_cylinder_007.color = (0.0, 0.0, 0.0, 1.0)
ob_cylinder_007.lineart.crease_threshold = 0.0
ob_plane_028.location = (0.0, -4.657e-10, 0.0)
ob_plane_028.rotation_euler = (-4.47e-08, -1.49e-08, -15.71)
ob_plane_028.scale = (1.1, -0.6397, -1.0)
ob_plane_028.lock_rotations_4d = False
ob_plane_028.empty_display_type = 'ARROWS'
ob_plane_028.color = (0.0, 0.0, 0.0, 1.0)
ob_plane_028.lineart.crease_threshold = 0.0
ob_plane_006.location = (0.0, 4.657e-10, 0.0)
ob_plane_006.rotation_euler = (1.49e-08, -1.49e-08, -18.85)
ob_plane_006.scale = (1.0, 0.6664, 1.0)
ob_plane_006.lock_rotations_4d = False
ob_plane_006.empty_display_type = 'ARROWS'
ob_plane_006.color = (0.0, 0.0, 0.0, 1.0)
ob_plane_006.lineart.crease_threshold = 0.0
ob_cylinder_005.location = (0.0, 0.0, 1.164e-10)
ob_cylinder_005.rotation_euler = (1.571, 1.51e-07, 1.571)
ob_cylinder_005.lock_rotations_4d = False
ob_cylinder_005.empty_display_type = 'ARROWS'
ob_cylinder_005.color = (0.0, 0.0, 0.0, 1.0)
ob_cylinder_005.lineart.crease_threshold = 0.0
ob_cylinder_004.location = (0.0, 0.0, 1.164e-10)
ob_cylinder_004.rotation_euler = (1.571, 1.51e-07, 1.571)
ob_cylinder_004.lock_rotations_4d = False
ob_cylinder_004.empty_display_type = 'ARROWS'
ob_cylinder_004.color = (0.0, 0.0, 0.0, 1.0)
ob_cylinder_004.lineart.crease_threshold = 0.0
ob_cylinder_003.location = (-4.657e-10, -4.657e-10, 0.0)
ob_cylinder_003.rotation_euler = (1.571, 1.51e-07, 1.571)
ob_cylinder_003.scale = (0.1, 0.1, 0.1)
ob_cylinder_003.lock_rotations_4d = False
ob_cylinder_003.empty_display_type = 'ARROWS'
ob_cylinder_003.color = (0.0, 0.0, 0.0, 1.0)
ob_cylinder_003.lineart.crease_threshold = 0.0
ob_cylinder_001.location = (0.0, 0.0, 1.164e-10)
ob_cylinder_001.rotation_euler = (1.571, 1.51e-07, 1.571)
ob_cylinder_001.lock_rotations_4d = False
ob_cylinder_001.empty_display_type = 'ARROWS'
ob_cylinder_001.color = (0.0, 0.0, 0.0, 1.0)
ob_cylinder_001.lineart.crease_threshold = 0.0
ob_plane_056.location = (0.0, 4.657e-10, 0.0)
ob_plane_056.rotation_euler = (1.49e-08, -1.49e-08, -18.85)
ob_plane_056.scale = (1.0, 0.6664, 1.0)
ob_plane_056.lock_rotations_4d = False
ob_plane_056.empty_display_type = 'ARROWS'
ob_plane_056.color = (0.0, 0.0, 0.0, 1.0)
ob_plane_056.lineart.crease_threshold = 0.0
ob_plane_046.location = (0.0, 0.0, 0.0)
ob_plane_046.rotation_euler = (1.571, -0.0, 1.571)
ob_plane_046.scale = (0.6664, 1.0, 1.0)
ob_plane_046.lock_rotations_4d = False
ob_plane_046.empty_display_type = 'ARROWS'
ob_plane_046.color = (0.0, 0.0, 0.0, 1.0)
ob_plane_046.lineart.crease_threshold = 0.0
ob_plane_016.location = (0.0, 4.657e-10, 0.0)
ob_plane_016.rotation_euler = (1.49e-08, -1.49e-08, -18.85)
ob_plane_016.scale = (1.0, 0.6664, 1.0)
ob_plane_016.lock_rotations_4d = False
ob_plane_016.empty_display_type = 'ARROWS'
ob_plane_016.color = (0.0, 0.0, 0.0, 1.0)
ob_plane_016.lineart.crease_threshold = 0.0
ob_plane_015.location = (0.0, 4.657e-10, 0.0)
ob_plane_015.rotation_euler = (1.49e-08, -1.49e-08, -18.85)
ob_plane_015.scale = (1.0, 0.6664, 1.0)
ob_plane_015.lock_rotations_4d = False
ob_plane_015.empty_display_type = 'ARROWS'
ob_plane_015.color = (0.0, 0.0, 0.0, 1.0)
ob_plane_015.lineart.crease_threshold = 0.0
ob_plane_014.location = (0.0, 4.657e-10, 0.0)
ob_plane_014.rotation_euler = (1.49e-08, -1.49e-08, -18.85)
ob_plane_014.scale = (1.0, 0.6664, 1.0)
ob_plane_014.lock_rotations_4d = False
ob_plane_014.empty_display_type = 'ARROWS'
ob_plane_014.color = (0.0, 0.0, 0.0, 1.0)
ob_plane_014.lineart.crease_threshold = 0.0
ob_plane_020.location = (0.0, 4.657e-10, 0.0)
ob_plane_020.rotation_euler = (1.49e-08, -1.49e-08, -18.85)
ob_plane_020.scale = (1.0, 0.6664, 1.0)
ob_plane_020.lock_rotations_4d = False
ob_plane_020.empty_display_type = 'ARROWS'
ob_plane_020.color = (0.0, 0.0, 0.0, 1.0)
ob_plane_020.lineart.crease_threshold = 0.0
ob_plane_004.location = (0.0, 4.657e-10, 0.0)
ob_plane_004.rotation_euler = (1.49e-08, -1.49e-08, -18.85)
ob_plane_004.scale = (1.0, 0.6664, 1.0)
ob_plane_004.lock_rotations_4d = False
ob_plane_004.empty_display_type = 'ARROWS'
ob_plane_004.color = (0.0, 0.0, 0.0, 1.0)
ob_plane_004.lineart.crease_threshold = 0.0
ob_plane_001.location = (0.0, 4.657e-10, 0.0)
ob_plane_001.rotation_euler = (1.49e-08, -1.49e-08, -18.85)
ob_plane_001.scale = (1.0, 0.6664, 1.0)
ob_plane_001.lock_rotations_4d = False
ob_plane_001.empty_display_type = 'ARROWS'
ob_plane_001.color = (0.0, 0.0, 0.0, 1.0)
ob_plane_001.lineart.crease_threshold = 0.0
ob_cylinder_011.location = (0.0, 0.0, 1.164e-10)
ob_cylinder_011.rotation_euler = (1.571, 1.51e-07, 1.571)
ob_cylinder_011.lock_rotations_4d = False
ob_cylinder_011.empty_display_type = 'ARROWS'
ob_cylinder_011.color = (0.0, 0.0, 0.0, 1.0)
ob_cylinder_011.lineart.crease_threshold = 0.0
ob_cylinder_010.location = (0.0, 0.0, 1.164e-10)
ob_cylinder_010.rotation_euler = (1.571, 1.51e-07, 1.571)
ob_cylinder_010.lock_rotations_4d = False
ob_cylinder_010.empty_display_type = 'ARROWS'
ob_cylinder_010.color = (0.0, 0.0, 0.0, 1.0)
ob_cylinder_010.lineart.crease_threshold = 0.0
ob_cylinder_009.location = (-4.657e-10, -4.657e-10, 1.164e-10)
ob_cylinder_009.rotation_euler = (1.571, 1.51e-07, 1.571)
ob_cylinder_009.scale = (0.1, 0.1, 0.1)
ob_cylinder_009.lock_rotations_4d = False
ob_cylinder_009.empty_display_type = 'ARROWS'
ob_cylinder_009.color = (0.0, 0.0, 0.0, 1.0)
ob_cylinder_009.lineart.crease_threshold = 0.0
ob_plane.location = (0.0, 4.657e-10, 0.0)
ob_plane.rotation_euler = (1.49e-08, -1.49e-08, -18.85)
ob_plane.scale = (1.0, 0.6664, 1.0)
ob_plane.lock_rotations_4d = False
ob_plane.empty_display_type = 'ARROWS'
ob_plane.color = (0.0, 0.0, 0.0, 1.0)
ob_plane.lineart.crease_threshold = 0.0
ob_plane_002.location = (0.0, 4.657e-10, 0.0)
ob_plane_002.rotation_euler = (1.49e-08, -1.49e-08, -18.85)
ob_plane_002.scale = (1.0, 0.6664, 1.0)
ob_plane_002.lock_rotations_4d = False
ob_plane_002.empty_display_type = 'ARROWS'
ob_plane_002.color = (0.0, 0.0, 0.0, 1.0)
ob_plane_002.lineart.crease_threshold = 0.0
ob_camera.location = (10.0, -10.0, 10.0)
ob_camera.rotation_euler = (1.047, 0.0, 0.7854)
ob_camera.lock_rotations_4d = False
ob_camera.empty_display_type = 'ARROWS'
ob_camera.color = (0.0, 0.0, 0.0, 1.0)
ob_camera.lineart.crease_threshold = 0.0
ob_sphere.location = (-0.02993, 0.1261, 0.07312)
ob_sphere.rotation_euler = (1.571, -0.0, 1.571)
ob_sphere.lock_rotations_4d = False
ob_sphere.empty_display_type = 'ARROWS'
ob_sphere.color = (0.0, 0.0, 0.0, 1.0)
ob_sphere.show_instancer_for_render = False
ob_sphere.instance_type = 'VERTS'
ob_sphere.use_instance_vertices_rotation = True
ob_sphere.lineart.crease_threshold = 0.0
ob_lamp_001.parent = ob_sphere
ob_lamp_001.matrix_parent_inverse = Matrix(((-4.371e-08, 1.0, -2.118e-22, -0.1261), (4.371e-08, 1.911e-15, 1.0, -0.07312), (1.0, 4.371e-08, -4.371e-08, 0.02993), (0.0, 0.0, 0.0, 1.0)))
ob_lamp_001.location = (-0.02993, 0.1261, 0.07312)
ob_lamp_001.rotation_euler = (1.571, -0.0, 1.571)
ob_lamp_001.lock_rotations_4d = False
ob_lamp_001.empty_display_type = 'ARROWS'
ob_lamp_001.color = (0.0, 0.0, 0.0, 1.0)
ob_lamp_001.lineart.crease_threshold = 0.0

# ---- collection membership
col_collection_1.objects.link(ob_plane_030)
col_collection_1.objects.link(ob_plane_025)
col_collection_1.objects.link(ob_plane_024)
col_collection_1.objects.link(ob_plane_023)
col_collection_1.objects.link(ob_plane_022)
col_collection_1.objects.link(ob_plane_019)
col_collection_1.objects.link(ob_plane_018)
col_collection_1.objects.link(ob_plane_013)
col_collection_1.objects.link(ob_plane_012)
col_collection_1.objects.link(ob_plane_011)
col_collection_1.objects.link(ob_plane_010)
col_collection_1.objects.link(ob_plane_027)
col_collection_1.objects.link(ob_plane_026)
col_collection_1.objects.link(ob_plane_009)
col_collection_1.objects.link(ob_plane_008)
col_collection_1.objects.link(ob_plane_007)
col_collection_1.objects.link(ob_plane_005)
col_collection_1.objects.link(ob_plane_003)
col_collection_1.objects.link(ob_plane_062)
col_collection_1.objects.link(ob_plane_061)
col_collection_1.objects.link(ob_plane_060)
col_collection_1.objects.link(ob_plane_059)
col_collection_1.objects.link(ob_plane_029)
col_collection_1.objects.link(ob_plane_021)
col_collection_1.objects.link(ob_plane_017)
col_collection_1.objects.link(ob_cylinder_008)
col_collection_1.objects.link(ob_cylinder_007)
col_collection_1.objects.link(ob_plane_028)
col_collection_1.objects.link(ob_plane_006)
col_collection_1.objects.link(ob_cylinder_005)
col_collection_1.objects.link(ob_cylinder_004)
col_collection_1.objects.link(ob_cylinder_003)
col_collection_1.objects.link(ob_cylinder_001)
col_collection_1.objects.link(ob_plane_056)
col_collection_1.objects.link(ob_plane_046)
col_collection_1.objects.link(ob_plane_016)
col_collection_1.objects.link(ob_plane_015)
col_collection_1.objects.link(ob_plane_014)
col_collection_1.objects.link(ob_plane_020)
col_collection_1.objects.link(ob_plane_004)
col_collection_1.objects.link(ob_plane_001)
col_collection_1.objects.link(ob_cylinder_011)
col_collection_1.objects.link(ob_cylinder_010)
col_collection_1.objects.link(ob_cylinder_009)
col_collection_1.objects.link(ob_plane)
col_collection_1.objects.link(ob_plane_002)
col_collection_2.objects.link(ob_camera)
col_collection_3.objects.link(ob_sphere)
col_collection_3.objects.link(ob_lamp_001)

# ---- scene / render settings (as saved in the file)
scene.camera = ob_camera
scene.frame_start = 1; scene.frame_end = 250; scene.frame_set(1)
scene.render.engine = 'BLENDER_EEVEE_NEXT'
scene.render.image_settings.color_mode = 'RGB'
scene.render.image_settings.compression = 90
scene.render.resolution_x = 128
scene.render.resolution_y = 128
scene.render.pixel_aspect_x = 100.0
scene.render.pixel_aspect_y = 100.0
scene.render.fps = 25
scene.render.dither_intensity = 0.0
scene.render.use_compositing = False
scene.render.use_sequencer = False
scene.render.bake_bias = 0.0
scene.render.use_stamp_time = False
scene.render.use_stamp_date = False
scene.render.use_stamp_frame = False
scene.render.use_stamp_camera = False
scene.render.use_stamp_scene = False
scene.render.use_stamp_filename = False
scene.render.use_stamp_render_time = False
scene.render.stamp_font_size = 0
scene.cycles.use_denoising = False
scene.cycles.samples = 10
scene.cycles.sampling_pattern = 'TABULATED_SOBOL'
scene.cycles.light_sampling_threshold = 0.0
scene.cycles.use_adaptive_sampling = False
scene.cycles.use_light_tree = False
scene.cycles.blur_glossy = 0.0
scene.cycles.volume_bounces = 1
scene.cycles.pixel_filter_type = 'GAUSSIAN'
scene.cycles.sample_clamp_indirect = 0.0
scene.view_settings.view_transform = 'Raw'
bpy.context.view_layer.update()

